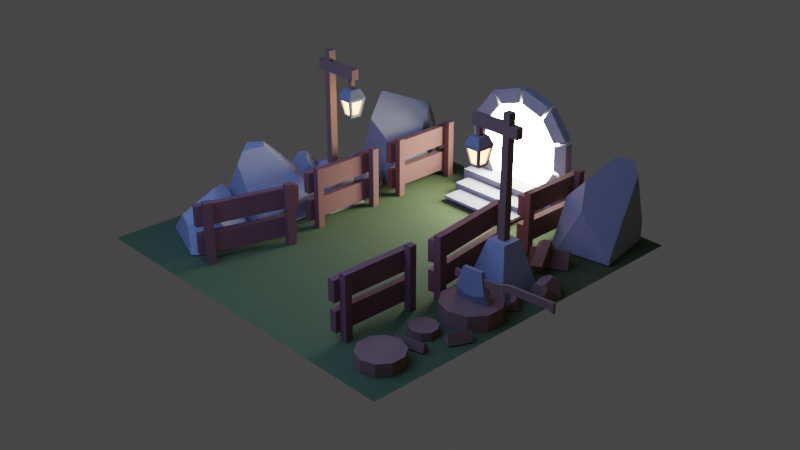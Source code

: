 # Source: carOptimized.blend  (saved by Blender 3.5.10; exported with 4.5.12 LTS)
import bpy
from mathutils import Matrix  # noqa: F401  (used for matrix-valued properties, if any)

bpy.ops.wm.read_factory_settings(use_empty=True)
scene = bpy.context.scene
scene.name = 'Scene'

# ---- collections
col_collection = bpy.data.collections.new('Collection'); scene.collection.children.link(col_collection)
col_fence1 = bpy.data.collections.new('fence1'); scene.collection.children.link(col_fence1)
col_fence_2 = bpy.data.collections.new('fence 2'); scene.collection.children.link(col_fence_2)
col_fence_3 = bpy.data.collections.new('fence 3'); scene.collection.children.link(col_fence_3)
col_fence4 = bpy.data.collections.new('fence4'); scene.collection.children.link(col_fence4)
col_fence5 = bpy.data.collections.new('fence5'); scene.collection.children.link(col_fence5)
col_fence6 = bpy.data.collections.new('fence6'); scene.collection.children.link(col_fence6)
col_axe = bpy.data.collections.new('axe'); scene.collection.children.link(col_axe)
col_floor = bpy.data.collections.new('floor'); scene.collection.children.link(col_floor)
col_polelights = bpy.data.collections.new('poleLights'); scene.collection.children.link(col_polelights)
col_polelights_001 = bpy.data.collections.new('poleLights.001'); scene.collection.children.link(col_polelights_001)
col_rocks = bpy.data.collections.new('rocks'); scene.collection.children.link(col_rocks)
col_portal = bpy.data.collections.new('portal'); scene.collection.children.link(col_portal)
col_choppedwood = bpy.data.collections.new('choppedWood'); scene.collection.children.link(col_choppedwood)

# ---- materials (node trees are filled in below, after node groups)
mat_cutwood = bpy.data.materials.new('cutWood')
mat_wood = bpy.data.materials.new('wood')
mat_metal = bpy.data.materials.new('metal')
mat_grass = bpy.data.materials.new('grass')
mat_rock = bpy.data.materials.new('rock')
mat_lamplight = bpy.data.materials.new('lampLight')
mat_portallight = bpy.data.materials.new('portalLight')

# ---- material node trees
mat_cutwood.use_nodes = True; mat_cutwood.node_tree.nodes.clear()
_N = mat_cutwood.node_tree.nodes; _L = mat_cutwood.node_tree.links
n0 = _N.new('ShaderNodeBsdfPrincipled'); n0.name = 'Principled BSDF'; n0.location = (10, 300)
n0.distribution = 'GGX'
n0.subsurface_method = 'RANDOM_WALK_SKIN'
n0.inputs[0].default_value = (0.233, 0.1205, 0.06997, 1.0)
n0.inputs[2].default_value = 1.0
n0.inputs[3].default_value = 1.45
n0.inputs[27].default_value = (0.0, 0.0, 0.0, 1.0)
n0.inputs[28].default_value = 1.0
n1 = _N.new('ShaderNodeOutputMaterial'); n1.name = 'Material Output'; n1.location = (300, 300)
_L.new(n0.outputs[0], n1.inputs[0])
n1.is_active_output = True
mat_wood.use_nodes = True; mat_wood.node_tree.nodes.clear()
_N = mat_wood.node_tree.nodes; _L = mat_wood.node_tree.links
n0 = _N.new('ShaderNodeBsdfPrincipled'); n0.name = 'Principled BSDF'; n0.location = (10, 300)
n0.distribution = 'GGX'
n0.subsurface_method = 'RANDOM_WALK_SKIN'
n0.inputs[0].default_value = (0.2019, 0.08578, 0.06392, 1.0)
n0.inputs[2].default_value = 1.0
n0.inputs[3].default_value = 1.45
n0.inputs[27].default_value = (0.0, 0.0, 0.0, 1.0)
n0.inputs[28].default_value = 1.0
n1 = _N.new('ShaderNodeOutputMaterial'); n1.name = 'Material Output'; n1.location = (300, 300)
_L.new(n0.outputs[0], n1.inputs[0])
n1.is_active_output = True
mat_metal.use_nodes = True; mat_metal.node_tree.nodes.clear()
_N = mat_metal.node_tree.nodes; _L = mat_metal.node_tree.links
n0 = _N.new('ShaderNodeBsdfPrincipled'); n0.name = 'Principled BSDF'; n0.location = (10, 300)
n0.distribution = 'GGX'
n0.subsurface_method = 'RANDOM_WALK_SKIN'
n0.inputs[0].default_value = (0.2266, 0.2266, 0.2266, 1.0)
n0.inputs[2].default_value = 0.08442
n0.inputs[3].default_value = 1.45
n0.inputs[27].default_value = (0.0, 0.0, 0.0, 1.0)
n0.inputs[28].default_value = 1.0
n1 = _N.new('ShaderNodeOutputMaterial'); n1.name = 'Material Output'; n1.location = (300, 300)
_L.new(n0.outputs[0], n1.inputs[0])
n1.is_active_output = True
mat_grass.use_nodes = True; mat_grass.node_tree.nodes.clear()
_N = mat_grass.node_tree.nodes; _L = mat_grass.node_tree.links
n0 = _N.new('ShaderNodeBsdfPrincipled'); n0.name = 'Principled BSDF'; n0.location = (10, 300)
n0.distribution = 'GGX'
n0.subsurface_method = 'RANDOM_WALK_SKIN'
n0.inputs[0].default_value = (0.06872, 0.0985, 0.0252, 1.0)
n0.inputs[2].default_value = 1.0
n0.inputs[3].default_value = 1.45
n0.inputs[27].default_value = (0.0, 0.0, 0.0, 1.0)
n0.inputs[28].default_value = 1.0
n1 = _N.new('ShaderNodeOutputMaterial'); n1.name = 'Material Output'; n1.location = (300, 300)
_L.new(n0.outputs[0], n1.inputs[0])
n1.is_active_output = True
mat_rock.use_nodes = True; mat_rock.node_tree.nodes.clear()
_N = mat_rock.node_tree.nodes; _L = mat_rock.node_tree.links
n0 = _N.new('ShaderNodeBsdfPrincipled'); n0.name = 'Principled BSDF'; n0.location = (10, 300)
n0.distribution = 'GGX'
n0.subsurface_method = 'RANDOM_WALK_SKIN'
n0.inputs[0].default_value = (0.3032, 0.3032, 0.3032, 1.0)
n0.inputs[2].default_value = 1.0
n0.inputs[3].default_value = 1.45
n0.inputs[27].default_value = (0.0, 0.0, 0.0, 1.0)
n0.inputs[28].default_value = 1.0
n1 = _N.new('ShaderNodeOutputMaterial'); n1.name = 'Material Output'; n1.location = (300, 300)
_L.new(n0.outputs[0], n1.inputs[0])
n1.is_active_output = True
mat_lamplight.use_nodes = True; mat_lamplight.node_tree.nodes.clear()
_N = mat_lamplight.node_tree.nodes; _L = mat_lamplight.node_tree.links
n0 = _N.new('ShaderNodeOutputMaterial'); n0.name = 'Material Output'; n0.location = (300, 300)
n1 = _N.new('ShaderNodeEmission'); n1.name = 'Emission'; n1.location = (10, 300)
n1.inputs[0].default_value = (0.1626, 0.06173, 0.02052, 1.0)
n1.inputs[1].default_value = 80.2
_L.new(n1.outputs[0], n0.inputs[0])
n0.is_active_output = True
mat_portallight.use_nodes = True; mat_portallight.node_tree.nodes.clear()
_N = mat_portallight.node_tree.nodes; _L = mat_portallight.node_tree.links
n0 = _N.new('ShaderNodeOutputMaterial'); n0.name = 'Material Output'; n0.location = (300, 300)
n1 = _N.new('ShaderNodeEmission'); n1.name = 'Emission'; n1.location = (10, 300)
n1.inputs[1].default_value = 41.7
_L.new(n1.outputs[0], n0.inputs[0])
n0.is_active_output = True

# ---- world
world_world = bpy.data.worlds.new('World'); scene.world = world_world
world_world.use_nodes = True; world_world.node_tree.nodes.clear()
_N = world_world.node_tree.nodes; _L = world_world.node_tree.links
n0 = _N.new('ShaderNodeOutputWorld'); n0.name = 'World Output'; n0.location = (300, 300)
n1 = _N.new('ShaderNodeBackground'); n1.name = 'Background'; n1.location = (10, 300)
n1.inputs[0].default_value = (0.05088, 0.05088, 0.05088, 1.0)
_L.new(n1.outputs[0], n0.inputs[0])
n0.is_active_output = True
world_world.color = (0.05088, 0.05088, 0.05088)
world_world.use_sun_shadow = False
world_world.sun_shadow_jitter_overblur = 0.0

# ---- cameras
cam_camera = bpy.data.cameras.new('Camera')
cam_camera.clip_end = 100.0
cam_camera.ortho_scale = 7.314

# ---- lights
light_area = bpy.data.lights.new('Area', 'AREA')
light_area.color = (0.181, 0.3255, 1.0)
light_area.transmission_factor = 0.0
light_area.energy = 237.3
light_area.shadow_maximum_resolution = 0.006
light_area.use_absolute_resolution = True
light_area.size = 1.0
light_area.size_y = 1.0

# ---- meshes
me_cylinder = bpy.data.meshes.new('Cylinder')
me_cylinder.from_pydata([(-6.508, 0.6056, -0.6056), (-6.508, 0.6056, 0.6056), (-6.152, 0.49, -0.6056), (-6.152, 0.49, 0.6056), (-5.932, 0.1872, -0.6056), (-5.932, 0.1872, 0.6056), (-5.932, -0.1872, -0.6056), (-5.932, -0.1872, 0.6056), (-6.152, -0.49, -0.6056), (-6.152, -0.49, 0.6056), (-6.508, -0.6056, -0.6056), (-6.508, -0.6056, 0.6056), (-6.864, -0.49, -0.6056), (-6.864, -0.49, 0.6056), (-7.084, -0.1872, -0.6056), (-7.084, -0.1872, 0.6056), (-7.084, 0.1872, -0.6056), (-7.084, 0.1872, 0.6056), (-6.864, 0.49, -0.6056), (-6.864, 0.49, 0.6056)], [], [(0, 1, 3, 2), (2, 3, 5, 4), (4, 5, 7, 6), (6, 7, 9, 8), (8, 9, 11, 10), (10, 11, 13, 12), (12, 13, 15, 14), (14, 15, 17, 16), (3, 1, 19, 17, 15, 13, 11, 9, 7, 5), (16, 17, 19, 18), (18, 19, 1, 0)])
_uv = me_cylinder.uv_layers.new(name='UVMap')
_uv.uv.foreach_set('vector', [1.0, 0.5, 1.0, 1.0, 0.9, 1.0, 0.9, 0.5, 0.9, 0.5, 0.9, 1.0, 0.8, 1.0, 0.8, 0.5, 0.8, 0.5, 0.8, 1.0, 0.7, 1.0, 0.7, 0.5, 0.7, 0.5, 0.7, 1.0, 0.6, 1.0, 0.6, 0.5, 0.6, 0.5, 0.6, 1.0, 0.5, 1.0, 0.5, 0.5, 0.5, 0.5, 0.5, 1.0, 0.4, 1.0, 0.4, 0.5, 0.4, 0.5, 0.4, 1.0, 0.3, 1.0, 0.3, 0.5, 0.3, 0.5, 0.3, 1.0, 0.2, 1.0, 0.2, 0.5, 0.3911, 0.4442, 0.25, 0.49, 0.1089, 0.4442, 0.02175, 0.3242, 0.02175, 0.1758, 0.1089, 0.05584, 0.25, 0.01, 0.3911, 0.05584, 0.4783, 0.1758, 0.4783, 0.3242, 0.2, 0.5, 0.2, 1.0, 0.1, 1.0, 0.1, 0.5, 0.1, 0.5, 0.1, 1.0, -7.451e-08, 1.0, -7.451e-08, 0.5])
me_cylinder.materials.append(mat_cutwood)
me_cylinder.update()
me_cylinder_001 = bpy.data.meshes.new('Cylinder.001')
me_cylinder_001.from_pydata([(-6.508, 1.0, -1.0), (-6.508, 1.0, 1.0), (-5.92, 0.809, -1.0), (-5.92, 0.809, 1.0), (-5.557, 0.309, -1.0), (-5.557, 0.309, 1.0), (-5.557, -0.309, -1.0), (-5.557, -0.309, 1.0), (-5.92, -0.809, -1.0), (-5.92, -0.809, 1.0), (-6.508, -1.0, -1.0), (-6.508, -1.0, 1.0), (-7.096, -0.809, -1.0), (-7.096, -0.809, 1.0), (-7.459, -0.309, -1.0), (-7.459, -0.309, 1.0), (-7.459, 0.309, -1.0), (-7.459, 0.309, 1.0), (-7.096, 0.809, -1.0), (-7.096, 0.809, 1.0)], [], [(0, 1, 3, 2), (2, 3, 5, 4), (4, 5, 7, 6), (6, 7, 9, 8), (8, 9, 11, 10), (10, 11, 13, 12), (12, 13, 15, 14), (14, 15, 17, 16), (3, 1, 19, 17, 15, 13, 11, 9, 7, 5), (16, 17, 19, 18), (18, 19, 1, 0)])
_uv = me_cylinder_001.uv_layers.new(name='UVMap')
_uv.uv.foreach_set('vector', [1.0, 0.5, 1.0, 1.0, 0.9, 1.0, 0.9, 0.5, 0.9, 0.5, 0.9, 1.0, 0.8, 1.0, 0.8, 0.5, 0.8, 0.5, 0.8, 1.0, 0.7, 1.0, 0.7, 0.5, 0.7, 0.5, 0.7, 1.0, 0.6, 1.0, 0.6, 0.5, 0.6, 0.5, 0.6, 1.0, 0.5, 1.0, 0.5, 0.5, 0.5, 0.5, 0.5, 1.0, 0.4, 1.0, 0.4, 0.5, 0.4, 0.5, 0.4, 1.0, 0.3, 1.0, 0.3, 0.5, 0.3, 0.5, 0.3, 1.0, 0.2, 1.0, 0.2, 0.5, 0.3911, 0.4442, 0.25, 0.49, 0.1089, 0.4442, 0.02175, 0.3242, 0.02175, 0.1758, 0.1089, 0.05584, 0.25, 0.01, 0.3911, 0.05584, 0.4783, 0.1758, 0.4783, 0.3242, 0.2, 0.5, 0.2, 1.0, 0.1, 1.0, 0.1, 0.5, 0.1, 0.5, 0.1, 1.0, -7.451e-08, 1.0, -7.451e-08, 0.5])
me_cylinder_001.materials.append(mat_cutwood)
me_cylinder_001.update()
me_cylinder_005 = bpy.data.meshes.new('Cylinder.005')
me_cylinder_005.from_pydata([(-6.508, 1.321, -1.111), (-6.508, 1.321, 1.531), (-5.731, 1.069, -1.111), (-5.731, 1.069, 1.531), (-5.251, 0.4083, -1.111), (-5.251, 0.4083, 1.531), (-5.251, -0.4083, -1.111), (-5.251, -0.4083, 1.531), (-5.731, -1.069, -1.111), (-5.731, -1.069, 1.531), (-6.508, -1.321, -1.111), (-6.508, -1.321, 1.531), (-7.284, -1.069, -1.111), (-7.284, -1.069, 1.531), (-7.764, -0.4083, -1.111), (-7.764, -0.4083, 1.531), (-7.764, 0.4083, -1.111), (-7.764, 0.4083, 1.531), (-7.284, 1.069, -1.111), (-7.284, 1.069, 1.531)], [], [(0, 1, 3, 2), (2, 3, 5, 4), (4, 5, 7, 6), (6, 7, 9, 8), (8, 9, 11, 10), (10, 11, 13, 12), (12, 13, 15, 14), (14, 15, 17, 16), (3, 1, 19, 17, 15, 13, 11, 9, 7, 5), (16, 17, 19, 18), (18, 19, 1, 0)])
_uv = me_cylinder_005.uv_layers.new(name='UVMap')
_uv.uv.foreach_set('vector', [1.0, 0.5, 1.0, 1.0, 0.9, 1.0, 0.9, 0.5, 0.9, 0.5, 0.9, 1.0, 0.8, 1.0, 0.8, 0.5, 0.8, 0.5, 0.8, 1.0, 0.7, 1.0, 0.7, 0.5, 0.7, 0.5, 0.7, 1.0, 0.6, 1.0, 0.6, 0.5, 0.6, 0.5, 0.6, 1.0, 0.5, 1.0, 0.5, 0.5, 0.5, 0.5, 0.5, 1.0, 0.4, 1.0, 0.4, 0.5, 0.4, 0.5, 0.4, 1.0, 0.3, 1.0, 0.3, 0.5, 0.3, 0.5, 0.3, 1.0, 0.2, 1.0, 0.2, 0.5, 0.3911, 0.4442, 0.25, 0.49, 0.1089, 0.4442, 0.02175, 0.3242, 0.02175, 0.1758, 0.1089, 0.05584, 0.25, 0.01, 0.3911, 0.05584, 0.4783, 0.1758, 0.4783, 0.3242, 0.2, 0.5, 0.2, 1.0, 0.1, 1.0, 0.1, 0.5, 0.1, 0.5, 0.1, 1.0, -7.451e-08, 1.0, -7.451e-08, 0.5])
me_cylinder_005.materials.append(mat_cutwood)
me_cylinder_005.update()
me_cube_001 = bpy.data.meshes.new('Cube.001')
me_cube_001.from_pydata([(-0.07499, -0.07499, -0.8564), (-0.07499, -0.07499, 0.8564), (-0.07499, 0.07499, -0.8564), (-0.07499, 0.07499, 0.8564), (0.07499, -0.07499, -0.8564), (0.07499, -0.07499, 0.8564), (0.07499, 0.07499, -0.8564), (0.07499, 0.07499, 0.8564), (-0.07499, 1.449, -0.8564), (-0.07499, 1.449, 0.8564), (-0.07499, 1.599, -0.8564), (-0.07499, 1.599, 0.8564), (0.07499, 1.449, -0.8564), (0.07499, 1.449, 0.8564), (0.07499, 1.599, -0.8564), (0.07499, 1.599, 0.8564), (-0.2376, 1.659, -0.6567), (-0.2376, 1.659, -0.08594), (-0.2376, -0.1632, -0.6567), (-0.2376, -0.1632, -0.08594), (-0.08765, 1.659, -0.6567), (-0.08765, 1.659, -0.08594), (-0.08765, -0.1632, -0.6567), (-0.08765, -0.1632, -0.08594), (-0.2376, 1.73, 0.1374), (-0.2376, 1.73, 0.7082), (-0.2376, -0.1896, 0.1374), (-0.2376, -0.1896, 0.7082), (-0.08765, 1.73, 0.1374), (-0.08765, 1.73, 0.7082), (-0.08765, -0.1896, 0.1374), (-0.08765, -0.1896, 0.7082)], [], [(0, 1, 3, 2), (2, 3, 7, 6), (6, 7, 5, 4), (4, 5, 1, 0), (7, 3, 1, 5), (8, 9, 11, 10), (10, 11, 15, 14), (14, 15, 13, 12), (12, 13, 9, 8), (15, 11, 9, 13), (16, 17, 19, 18), (18, 19, 23, 22), (22, 23, 21, 20), (20, 21, 17, 16), (18, 22, 20, 16), (23, 19, 17, 21), (24, 25, 27, 26), (26, 27, 31, 30), (30, 31, 29, 28), (28, 29, 25, 24), (26, 30, 28, 24), (31, 27, 25, 29)])
_uv = me_cube_001.uv_layers.new(name='UVMap')
_uv.uv.foreach_set('vector', [0.375, 0.0, 0.625, 0.0, 0.625, 0.25, 0.375, 0.25, 0.375, 0.25, 0.625, 0.25, 0.625, 0.5, 0.375, 0.5, 0.375, 0.5, 0.625, 0.5, 0.625, 0.75, 0.375, 0.75, 0.375, 0.75, 0.625, 0.75, 0.625, 1.0, 0.375, 1.0, 0.625, 0.5, 0.875, 0.5, 0.875, 0.75, 0.625, 0.75, 0.375, 0.0, 0.625, 0.0, 0.625, 0.25, 0.375, 0.25, 0.375, 0.25, 0.625, 0.25, 0.625, 0.5, 0.375, 0.5, 0.375, 0.5, 0.625, 0.5, 0.625, 0.75, 0.375, 0.75, 0.375, 0.75, 0.625, 0.75, 0.625, 1.0, 0.375, 1.0, 0.625, 0.5, 0.875, 0.5, 0.875, 0.75, 0.625, 0.75, 0.375, 0.0, 0.625, 0.0, 0.625, 0.25, 0.375, 0.25, 0.375, 0.25, 0.625, 0.25, 0.625, 0.5, 0.375, 0.5, 0.375, 0.5, 0.625, 0.5, 0.625, 0.75, 0.375, 0.75, 0.375, 0.75, 0.625, 0.75, 0.625, 1.0, 0.375, 1.0, 0.125, 0.5, 0.375, 0.5, 0.375, 0.75, 0.125, 0.75, 0.625, 0.5, 0.875, 0.5, 0.875, 0.75, 0.625, 0.75, 0.375, 0.0, 0.625, 0.0, 0.625, 0.25, 0.375, 0.25, 0.375, 0.25, 0.625, 0.25, 0.625, 0.5, 0.375, 0.5, 0.375, 0.5, 0.625, 0.5, 0.625, 0.75, 0.375, 0.75, 0.375, 0.75, 0.625, 0.75, 0.625, 1.0, 0.375, 1.0, 0.125, 0.5, 0.375, 0.5, 0.375, 0.75, 0.125, 0.75, 0.625, 0.5, 0.875, 0.5, 0.875, 0.75, 0.625, 0.75])
me_cube_001.materials.append(mat_wood)
me_cube_001.update()
me_cube_020 = bpy.data.meshes.new('Cube.020')
me_cube_020.from_pydata([(-0.07499, -0.07499, -0.8564), (-0.07499, -0.07499, 0.8564), (-0.07499, 0.07499, -0.8564), (-0.07499, 0.07499, 0.8564), (0.07499, -0.07499, -0.8564), (0.07499, -0.07499, 0.8564), (0.07499, 0.07499, -0.8564), (0.07499, 0.07499, 0.8564), (0.08765, 0.06604, -3.838), (0.08765, 0.06604, 1.301), (0.08765, 0.05432, -3.838), (0.08765, 0.05432, 1.301), (0.2376, 0.06604, -3.838), (0.2376, 0.06604, 1.301), (0.2376, 0.05432, -3.838), (0.2376, 0.05432, 1.301), (0.08765, -0.05307, -3.838), (0.08765, -0.05307, 1.301), (0.08765, -0.06479, -3.838), (0.08765, -0.06479, 1.301), (0.2376, -0.05307, -3.838), (0.2376, -0.05307, 1.301), (0.2376, -0.06479, -3.838), (0.2376, -0.06479, 1.301), (-0.07499, -0.06943, -3.239), (-0.07499, -0.06943, -1.526), (-0.07499, 0.07293, -3.239), (-0.07499, 0.07293, -1.526), (0.07499, -0.06943, -3.239), (0.07499, -0.06943, -1.526), (0.07499, 0.07293, -3.239), (0.07499, 0.07293, -1.526)], [], [(0, 1, 3, 2), (2, 3, 7, 6), (6, 7, 5, 4), (4, 5, 1, 0), (2, 6, 4, 0), (7, 3, 1, 5), (8, 9, 11, 10), (10, 11, 15, 14), (14, 15, 13, 12), (12, 13, 9, 8), (15, 11, 9, 13), (16, 17, 19, 18), (18, 19, 23, 22), (22, 23, 21, 20), (20, 21, 17, 16), (23, 19, 17, 21), (24, 25, 27, 26), (26, 27, 31, 30), (30, 31, 29, 28), (28, 29, 25, 24), (26, 30, 28, 24), (31, 27, 25, 29)])
_uv = me_cube_020.uv_layers.new(name='UVMap')
_uv.uv.foreach_set('vector', [0.375, 0.0, 0.625, 0.0, 0.625, 0.25, 0.375, 0.25, 0.375, 0.25, 0.625, 0.25, 0.625, 0.5, 0.375, 0.5, 0.375, 0.5, 0.625, 0.5, 0.625, 0.75, 0.375, 0.75, 0.375, 0.75, 0.625, 0.75, 0.625, 1.0, 0.375, 1.0, 0.125, 0.5, 0.375, 0.5, 0.375, 0.75, 0.125, 0.75, 0.625, 0.5, 0.875, 0.5, 0.875, 0.75, 0.625, 0.75, 0.375, 0.0, 0.625, 0.0, 0.625, 0.25, 0.375, 0.25, 0.375, 0.25, 0.625, 0.25, 0.625, 0.5, 0.375, 0.5, 0.375, 0.5, 0.625, 0.5, 0.625, 0.75, 0.375, 0.75, 0.375, 0.75, 0.625, 0.75, 0.625, 1.0, 0.375, 1.0, 0.625, 0.5, 0.875, 0.5, 0.875, 0.75, 0.625, 0.75, 0.375, 0.0, 0.625, 0.0, 0.625, 0.25, 0.375, 0.25, 0.375, 0.25, 0.625, 0.25, 0.625, 0.5, 0.375, 0.5, 0.375, 0.5, 0.625, 0.5, 0.625, 0.75, 0.375, 0.75, 0.375, 0.75, 0.625, 0.75, 0.625, 1.0, 0.375, 1.0, 0.625, 0.5, 0.875, 0.5, 0.875, 0.75, 0.625, 0.75, 0.375, 0.0, 0.625, 0.0, 0.625, 0.25, 0.375, 0.25, 0.375, 0.25, 0.625, 0.25, 0.625, 0.5, 0.375, 0.5, 0.375, 0.5, 0.625, 0.5, 0.625, 0.75, 0.375, 0.75, 0.375, 0.75, 0.625, 0.75, 0.625, 1.0, 0.375, 1.0, 0.125, 0.5, 0.375, 0.5, 0.375, 0.75, 0.125, 0.75, 0.625, 0.5, 0.875, 0.5, 0.875, 0.75, 0.625, 0.75])
me_cube_020.materials.append(mat_wood)
me_cube_020.update()
me_cube_005 = bpy.data.meshes.new('Cube.005')
me_cube_005.from_pydata([(-0.07499, -0.07499, -0.8564), (-0.07499, -0.07499, 0.8564), (-0.07499, 0.07499, -0.8564), (-0.07499, 0.07499, 0.8564), (0.07499, -0.07499, -0.8564), (0.07499, -0.07499, 0.8564), (0.07499, 0.07499, -0.8564), (0.07499, 0.07499, 0.8564), (-0.01454, 1.449, -0.8579), (-0.01454, 1.449, 0.8549), (-0.01454, 1.599, -0.8579), (-0.01454, 1.599, 0.8549), (0.1354, 1.449, -0.8579), (0.1354, 1.449, 0.8549), (0.1354, 1.599, -0.8579), (0.1354, 1.599, 0.8549), (-0.2061, 1.648, -0.6575), (-0.2061, 1.648, -0.0867), (-0.2061, -0.0761, -0.6575), (-0.2061, -0.0761, -0.0867), (-0.0561, 1.648, -0.6575), (-0.0561, 1.648, -0.0867), (-0.0561, -0.0761, -0.6575), (-0.0561, -0.0761, -0.0867), (-0.2061, 1.648, 0.1366), (-0.2061, 1.648, 0.7074), (-0.2061, -0.07648, 0.1366), (-0.2061, -0.07648, 0.7074), (-0.05617, 1.648, 0.1366), (-0.05617, 1.648, 0.7074), (-0.05617, -0.07648, 0.1366), (-0.05617, -0.07648, 0.7074)], [], [(0, 1, 3, 2), (2, 3, 7, 6), (6, 7, 5, 4), (4, 5, 1, 0), (7, 3, 1, 5), (8, 9, 11, 10), (10, 11, 15, 14), (14, 15, 13, 12), (12, 13, 9, 8), (15, 11, 9, 13), (16, 17, 19, 18), (18, 19, 23, 22), (22, 23, 21, 20), (20, 21, 17, 16), (18, 22, 20, 16), (23, 19, 17, 21), (24, 25, 27, 26), (26, 27, 31, 30), (30, 31, 29, 28), (28, 29, 25, 24), (26, 30, 28, 24), (31, 27, 25, 29)])
_uv = me_cube_005.uv_layers.new(name='UVMap')
_uv.uv.foreach_set('vector', [0.375, 0.0, 0.625, 0.0, 0.625, 0.25, 0.375, 0.25, 0.375, 0.25, 0.625, 0.25, 0.625, 0.5, 0.375, 0.5, 0.375, 0.5, 0.625, 0.5, 0.625, 0.75, 0.375, 0.75, 0.375, 0.75, 0.625, 0.75, 0.625, 1.0, 0.375, 1.0, 0.625, 0.5, 0.875, 0.5, 0.875, 0.75, 0.625, 0.75, 0.375, 0.0, 0.625, 0.0, 0.625, 0.25, 0.375, 0.25, 0.375, 0.25, 0.625, 0.25, 0.625, 0.5, 0.375, 0.5, 0.375, 0.5, 0.625, 0.5, 0.625, 0.75, 0.375, 0.75, 0.375, 0.75, 0.625, 0.75, 0.625, 1.0, 0.375, 1.0, 0.625, 0.5, 0.875, 0.5, 0.875, 0.75, 0.625, 0.75, 0.375, 0.0, 0.625, 0.0, 0.625, 0.25, 0.375, 0.25, 0.375, 0.25, 0.625, 0.25, 0.625, 0.5, 0.375, 0.5, 0.375, 0.5, 0.625, 0.5, 0.625, 0.75, 0.375, 0.75, 0.375, 0.75, 0.625, 0.75, 0.625, 1.0, 0.375, 1.0, 0.125, 0.5, 0.375, 0.5, 0.375, 0.75, 0.125, 0.75, 0.625, 0.5, 0.875, 0.5, 0.875, 0.75, 0.625, 0.75, 0.375, 0.0, 0.625, 0.0, 0.625, 0.25, 0.375, 0.25, 0.375, 0.25, 0.625, 0.25, 0.625, 0.5, 0.375, 0.5, 0.375, 0.5, 0.625, 0.5, 0.625, 0.75, 0.375, 0.75, 0.375, 0.75, 0.625, 0.75, 0.625, 1.0, 0.375, 1.0, 0.125, 0.5, 0.375, 0.5, 0.375, 0.75, 0.125, 0.75, 0.625, 0.5, 0.875, 0.5, 0.875, 0.75, 0.625, 0.75])
me_cube_005.materials.append(mat_wood)
me_cube_005.update()
me_cube_016 = bpy.data.meshes.new('Cube.016')
me_cube_016.from_pydata([(-0.07499, -0.07499, -0.8564), (-0.07499, -0.07499, 0.8564), (-0.07499, 0.07499, -0.8564), (-0.07499, 0.07499, 0.8564), (0.07499, -0.07499, -0.8564), (0.07499, -0.07499, 0.8564), (0.07499, 0.07499, -0.8564), (0.07499, 0.07499, 0.8564), (0.1137, 0.0664, -3.838), (0.1137, 0.0664, 1.301), (0.1137, 0.05468, -3.838), (0.1137, 0.05468, 1.301), (0.2637, 0.0664, -3.838), (0.2637, 0.0664, 1.301), (0.2637, 0.05468, -3.838), (0.2637, 0.05468, 1.301), (0.06195, -0.05265, -3.838), (0.06195, -0.05265, 1.301), (0.06195, -0.06437, -3.838), (0.06195, -0.06437, 1.301), (0.2119, -0.05265, -3.838), (0.2119, -0.05265, 1.301), (0.2119, -0.06437, -3.838), (0.2119, -0.06437, 1.301), (-0.07423, -0.06943, -3.239), (-0.07423, -0.06943, -1.526), (-0.07423, 0.07293, -3.239), (-0.07423, 0.07293, -1.526), (0.07575, -0.06943, -3.239), (0.07575, -0.06943, -1.526), (0.07575, 0.07293, -3.239), (0.07575, 0.07293, -1.526)], [], [(0, 1, 3, 2), (2, 3, 7, 6), (6, 7, 5, 4), (4, 5, 1, 0), (2, 6, 4, 0), (7, 3, 1, 5), (8, 9, 11, 10), (10, 11, 15, 14), (14, 15, 13, 12), (12, 13, 9, 8), (15, 11, 9, 13), (16, 17, 19, 18), (18, 19, 23, 22), (22, 23, 21, 20), (20, 21, 17, 16), (23, 19, 17, 21), (24, 25, 27, 26), (26, 27, 31, 30), (30, 31, 29, 28), (28, 29, 25, 24), (26, 30, 28, 24), (31, 27, 25, 29)])
_uv = me_cube_016.uv_layers.new(name='UVMap')
_uv.uv.foreach_set('vector', [0.375, 0.0, 0.625, 0.0, 0.625, 0.25, 0.375, 0.25, 0.375, 0.25, 0.625, 0.25, 0.625, 0.5, 0.375, 0.5, 0.375, 0.5, 0.625, 0.5, 0.625, 0.75, 0.375, 0.75, 0.375, 0.75, 0.625, 0.75, 0.625, 1.0, 0.375, 1.0, 0.125, 0.5, 0.375, 0.5, 0.375, 0.75, 0.125, 0.75, 0.625, 0.5, 0.875, 0.5, 0.875, 0.75, 0.625, 0.75, 0.375, 0.0, 0.625, 0.0, 0.625, 0.25, 0.375, 0.25, 0.375, 0.25, 0.625, 0.25, 0.625, 0.5, 0.375, 0.5, 0.375, 0.5, 0.625, 0.5, 0.625, 0.75, 0.375, 0.75, 0.375, 0.75, 0.625, 0.75, 0.625, 1.0, 0.375, 1.0, 0.625, 0.5, 0.875, 0.5, 0.875, 0.75, 0.625, 0.75, 0.375, 0.0, 0.625, 0.0, 0.625, 0.25, 0.375, 0.25, 0.375, 0.25, 0.625, 0.25, 0.625, 0.5, 0.375, 0.5, 0.375, 0.5, 0.625, 0.5, 0.625, 0.75, 0.375, 0.75, 0.375, 0.75, 0.625, 0.75, 0.625, 1.0, 0.375, 1.0, 0.625, 0.5, 0.875, 0.5, 0.875, 0.75, 0.625, 0.75, 0.375, 0.0, 0.625, 0.0, 0.625, 0.25, 0.375, 0.25, 0.375, 0.25, 0.625, 0.25, 0.625, 0.5, 0.375, 0.5, 0.375, 0.5, 0.625, 0.5, 0.625, 0.75, 0.375, 0.75, 0.375, 0.75, 0.625, 0.75, 0.625, 1.0, 0.375, 1.0, 0.125, 0.5, 0.375, 0.5, 0.375, 0.75, 0.125, 0.75, 0.625, 0.5, 0.875, 0.5, 0.875, 0.75, 0.625, 0.75])
me_cube_016.materials.append(mat_wood)
me_cube_016.update()
me_cube_022 = bpy.data.meshes.new('Cube.022')
me_cube_022.from_pydata([(-0.07499, -0.07499, -0.8564), (-0.07499, -0.07499, 0.8564), (-0.07499, 0.07499, -0.8564), (-0.07499, 0.07499, 0.8564), (0.07499, -0.07499, -0.8564), (0.07499, -0.07499, 0.8564), (0.07499, 0.07499, -0.8564), (0.07499, 0.07499, 0.8564), (-0.07499, -1.599, -0.8564), (-0.07499, -1.599, 0.8564), (-0.07499, -1.449, -0.8564), (-0.07499, -1.449, 0.8564), (0.07499, -1.599, -0.8564), (0.07499, -1.599, 0.8564), (0.07499, -1.449, -0.8564), (0.07499, -1.449, 0.8564), (-0.2376, 0.1345, -0.6567), (-0.2376, 0.1345, -0.08594), (-0.2376, -1.688, -0.6567), (-0.2376, -1.688, -0.08594), (-0.08765, 0.1345, -0.6567), (-0.08765, 0.1345, -0.08594), (-0.08765, -1.688, -0.6567), (-0.08765, -1.688, -0.08594), (-0.2376, 0.2056, 0.1374), (-0.2376, 0.2056, 0.7082), (-0.2376, -1.714, 0.1374), (-0.2376, -1.714, 0.7082), (-0.08765, 0.2056, 0.1374), (-0.08765, 0.2056, 0.7082), (-0.08765, -1.714, 0.1374), (-0.08765, -1.714, 0.7082)], [], [(0, 1, 3, 2), (2, 3, 7, 6), (6, 7, 5, 4), (4, 5, 1, 0), (7, 3, 1, 5), (8, 9, 11, 10), (10, 11, 15, 14), (14, 15, 13, 12), (12, 13, 9, 8), (15, 11, 9, 13), (16, 17, 19, 18), (18, 19, 23, 22), (22, 23, 21, 20), (20, 21, 17, 16), (18, 22, 20, 16), (23, 19, 17, 21), (24, 25, 27, 26), (26, 27, 31, 30), (30, 31, 29, 28), (28, 29, 25, 24), (26, 30, 28, 24), (31, 27, 25, 29)])
_uv = me_cube_022.uv_layers.new(name='UVMap')
_uv.uv.foreach_set('vector', [0.375, 0.0, 0.625, 0.0, 0.625, 0.25, 0.375, 0.25, 0.375, 0.25, 0.625, 0.25, 0.625, 0.5, 0.375, 0.5, 0.375, 0.5, 0.625, 0.5, 0.625, 0.75, 0.375, 0.75, 0.375, 0.75, 0.625, 0.75, 0.625, 1.0, 0.375, 1.0, 0.625, 0.5, 0.875, 0.5, 0.875, 0.75, 0.625, 0.75, 0.375, 0.0, 0.625, 0.0, 0.625, 0.25, 0.375, 0.25, 0.375, 0.25, 0.625, 0.25, 0.625, 0.5, 0.375, 0.5, 0.375, 0.5, 0.625, 0.5, 0.625, 0.75, 0.375, 0.75, 0.375, 0.75, 0.625, 0.75, 0.625, 1.0, 0.375, 1.0, 0.625, 0.5, 0.875, 0.5, 0.875, 0.75, 0.625, 0.75, 0.375, 0.0, 0.625, 0.0, 0.625, 0.25, 0.375, 0.25, 0.375, 0.25, 0.625, 0.25, 0.625, 0.5, 0.375, 0.5, 0.375, 0.5, 0.625, 0.5, 0.625, 0.75, 0.375, 0.75, 0.375, 0.75, 0.625, 0.75, 0.625, 1.0, 0.375, 1.0, 0.125, 0.5, 0.375, 0.5, 0.375, 0.75, 0.125, 0.75, 0.625, 0.5, 0.875, 0.5, 0.875, 0.75, 0.625, 0.75, 0.375, 0.0, 0.625, 0.0, 0.625, 0.25, 0.375, 0.25, 0.375, 0.25, 0.625, 0.25, 0.625, 0.5, 0.375, 0.5, 0.375, 0.5, 0.625, 0.5, 0.625, 0.75, 0.375, 0.75, 0.375, 0.75, 0.625, 0.75, 0.625, 1.0, 0.375, 1.0, 0.125, 0.5, 0.375, 0.5, 0.375, 0.75, 0.125, 0.75, 0.625, 0.5, 0.875, 0.5, 0.875, 0.75, 0.625, 0.75])
me_cube_022.materials.append(mat_wood)
me_cube_022.update()
me_cube_012 = bpy.data.meshes.new('Cube.012')
me_cube_012.from_pydata([(-0.07499, -0.07499, -0.8564), (-0.07499, -0.07499, 0.8564), (-0.07499, 0.07499, -0.8564), (-0.07499, 0.07499, 0.8564), (0.07499, -0.07499, -0.8564), (0.07499, -0.07499, 0.8564), (0.07499, 0.07499, -0.8564), (0.07499, 0.07499, 0.8564), (0.08765, 0.07535, -3.838), (0.08765, 0.07535, 1.301), (0.08765, 0.06231, -3.838), (0.08765, 0.06231, 1.301), (0.2376, 0.07535, -3.838), (0.2376, 0.07535, 1.301), (0.2376, 0.06231, -3.838), (0.2376, 0.06231, 1.301), (0.08765, -0.05722, -3.838), (0.08765, -0.05722, 1.301), (0.08765, -0.07027, -3.838), (0.08765, -0.07027, 1.301), (0.2376, -0.05722, -3.838), (0.2376, -0.05722, 1.301), (0.2376, -0.07027, -3.838), (0.2376, -0.07027, 1.301), (-0.07499, -0.07499, -3.239), (-0.07499, -0.07499, -1.526), (-0.07499, 0.07499, -3.239), (-0.07499, 0.07499, -1.526), (0.07499, -0.07499, -3.239), (0.07499, -0.07499, -1.526), (0.07499, 0.07499, -3.239), (0.07499, 0.07499, -1.526)], [], [(0, 1, 3, 2), (2, 3, 7, 6), (6, 7, 5, 4), (4, 5, 1, 0), (2, 6, 4, 0), (7, 3, 1, 5), (8, 9, 11, 10), (10, 11, 15, 14), (14, 15, 13, 12), (12, 13, 9, 8), (15, 11, 9, 13), (16, 17, 19, 18), (18, 19, 23, 22), (22, 23, 21, 20), (20, 21, 17, 16), (23, 19, 17, 21), (24, 25, 27, 26), (26, 27, 31, 30), (30, 31, 29, 28), (28, 29, 25, 24), (26, 30, 28, 24), (31, 27, 25, 29)])
_uv = me_cube_012.uv_layers.new(name='UVMap')
_uv.uv.foreach_set('vector', [0.375, 0.0, 0.625, 0.0, 0.625, 0.25, 0.375, 0.25, 0.375, 0.25, 0.625, 0.25, 0.625, 0.5, 0.375, 0.5, 0.375, 0.5, 0.625, 0.5, 0.625, 0.75, 0.375, 0.75, 0.375, 0.75, 0.625, 0.75, 0.625, 1.0, 0.375, 1.0, 0.125, 0.5, 0.375, 0.5, 0.375, 0.75, 0.125, 0.75, 0.625, 0.5, 0.875, 0.5, 0.875, 0.75, 0.625, 0.75, 0.375, 0.0, 0.625, 0.0, 0.625, 0.25, 0.375, 0.25, 0.375, 0.25, 0.625, 0.25, 0.625, 0.5, 0.375, 0.5, 0.375, 0.5, 0.625, 0.5, 0.625, 0.75, 0.375, 0.75, 0.375, 0.75, 0.625, 0.75, 0.625, 1.0, 0.375, 1.0, 0.625, 0.5, 0.875, 0.5, 0.875, 0.75, 0.625, 0.75, 0.375, 0.0, 0.625, 0.0, 0.625, 0.25, 0.375, 0.25, 0.375, 0.25, 0.625, 0.25, 0.625, 0.5, 0.375, 0.5, 0.375, 0.5, 0.625, 0.5, 0.625, 0.75, 0.375, 0.75, 0.375, 0.75, 0.625, 0.75, 0.625, 1.0, 0.375, 1.0, 0.625, 0.5, 0.875, 0.5, 0.875, 0.75, 0.625, 0.75, 0.375, 0.0, 0.625, 0.0, 0.625, 0.25, 0.375, 0.25, 0.375, 0.25, 0.625, 0.25, 0.625, 0.5, 0.375, 0.5, 0.375, 0.5, 0.625, 0.5, 0.625, 0.75, 0.375, 0.75, 0.375, 0.75, 0.625, 0.75, 0.625, 1.0, 0.375, 1.0, 0.125, 0.5, 0.375, 0.5, 0.375, 0.75, 0.125, 0.75, 0.625, 0.5, 0.875, 0.5, 0.875, 0.75, 0.625, 0.75])
me_cube_012.materials.append(mat_wood)
me_cube_012.update()
me_cube_025 = bpy.data.meshes.new('Cube.025')
me_cube_025.from_pydata([(-1.226, -0.8373, -0.03532), (-0.5493, -0.5493, 1.0), (-1.226, 0.8373, -0.03532), (-0.5493, 0.5493, 1.0), (1.226, -0.8373, -0.03532), (0.5493, -0.5493, 1.0), (1.226, 0.8373, -0.03532), (0.5493, 0.5493, 1.0), (-1.226, 0.2791, -0.278), (-1.226, -0.2791, -0.278), (-0.5493, -0.1831, 1.0), (-0.5493, 0.1831, 1.0), (1.226, -0.2791, -0.278), (1.226, 0.2791, -0.278), (0.5493, 0.1831, 1.0), (0.5493, -0.1831, 1.0), (0.0, 1.0, -0.6203), (0.0, 0.5493, 1.0), (0.0, -1.0, -0.6203), (0.0, -0.5493, 1.0), (0.0, 0.1831, 1.0), (0.0, -0.1831, 1.0), (0.0, 0.3333, -1.0), (0.0, -0.3333, -1.0)], [], [(8, 11, 3, 2), (16, 17, 7, 6), (12, 15, 5, 4), (18, 19, 1, 0), (23, 12, 4, 18), (21, 10, 1, 19), (17, 3, 11, 20), (20, 11, 10, 21), (16, 6, 13, 22), (22, 13, 12, 23), (6, 7, 14, 13), (13, 14, 15, 12), (0, 1, 10, 9), (9, 10, 11, 8), (8, 22, 23, 9), (2, 16, 22, 8), (14, 20, 21, 15), (7, 17, 20, 14), (15, 21, 19, 5), (9, 23, 18, 0), (4, 5, 19, 18), (2, 3, 17, 16)])
_uv = me_cube_025.uv_layers.new(name='UVMap')
_uv.uv.foreach_set('vector', [0.4653, 0.1667, 0.625, 0.1667, 0.625, 0.25, 0.4653, 0.25, 0.375, 0.375, 0.625, 0.375, 0.625, 0.5, 0.4653, 0.5, 0.4653, 0.6667, 0.625, 0.6667, 0.625, 0.75, 0.4653, 0.75, 0.375, 0.875, 0.625, 0.875, 0.625, 1.0, 0.4653, 1.0, 0.25, 0.6667, 0.4653, 0.6667, 0.4653, 0.75, 0.25, 0.75, 0.75, 0.6667, 0.875, 0.6667, 0.875, 0.75, 0.75, 0.75, 0.75, 0.5, 0.875, 0.5, 0.875, 0.5833, 0.75, 0.5833, 0.75, 0.5833, 0.875, 0.5833, 0.875, 0.6667, 0.75, 0.6667, 0.25, 0.5, 0.4653, 0.5, 0.4653, 0.5833, 0.25, 0.5833, 0.25, 0.5833, 0.4653, 0.5833, 0.4653, 0.6667, 0.25, 0.6667, 0.4653, 0.5, 0.625, 0.5, 0.625, 0.5833, 0.4653, 0.5833, 0.4653, 0.5833, 0.625, 0.5833, 0.625, 0.6667, 0.4653, 0.6667, 0.4653, 0.0, 0.625, 0.0, 0.625, 0.08333, 0.4653, 0.08333, 0.4653, 0.08333, 0.625, 0.08333, 0.625, 0.1667, 0.4653, 0.1667, 0.1453, 0.5699, 0.25, 0.5833, 0.25, 0.6667, 0.1453, 0.6801, 0.1453, 0.4839, 0.25, 0.5, 0.25, 0.5833, 0.1453, 0.5699, 0.625, 0.5833, 0.75, 0.5833, 0.75, 0.6667, 0.625, 0.6667, 0.625, 0.5, 0.75, 0.5, 0.75, 0.5833, 0.625, 0.5833, 0.625, 0.6667, 0.75, 0.6667, 0.75, 0.75, 0.625, 0.75, 0.1453, 0.6801, 0.25, 0.6667, 0.25, 0.75, 0.1453, 0.7661, 0.4653, 0.75, 0.625, 0.75, 0.625, 0.875, 0.375, 0.875, 0.4653, 0.25, 0.625, 0.25, 0.625, 0.375, 0.375, 0.375])
me_cube_025.materials.append(mat_metal)
me_cube_025.update()
me_cube_026 = bpy.data.meshes.new('Cube.026')
me_cube_026.from_pydata([(-0.7598, -1.231, -0.0741), (-0.7598, -1.231, 1.926), (-1.0, 1.0, -1.0), (-1.0, 1.0, 1.0), (1.24, -1.231, -0.0741), (1.24, -1.231, 1.926), (1.0, 1.0, -1.0), (1.0, 1.0, 1.0), (-1.0, -0.7628, -1.0), (-1.0, -0.7628, 1.0), (1.0, -0.7628, -1.0), (1.0, -0.7628, 1.0), (-0.7598, -2.829, -0.0741), (-0.7598, -2.829, 1.926), (1.24, -2.829, 1.926), (1.24, -2.829, -0.0741), (-0.91, -3.055, -0.8326), (-0.7268, -3.052, 1.969), (1.273, -3.052, 1.969), (1.09, -3.055, -0.8326)], [], [(8, 9, 3, 2), (2, 3, 7, 6), (10, 11, 5, 4), (0, 4, 15, 12), (8, 10, 4, 0), (11, 9, 1, 5), (7, 3, 9, 11), (2, 6, 10, 8), (6, 7, 11, 10), (0, 1, 9, 8), (15, 14, 18, 19), (5, 1, 13, 14), (4, 5, 14, 15), (1, 0, 12, 13), (19, 18, 17, 16), (12, 15, 19, 16), (13, 12, 16, 17), (14, 13, 17, 18)])
_uv = me_cube_026.uv_layers.new(name='UVMap')
_uv.uv.foreach_set('vector', [0.375, 0.02965, 0.625, 0.02965, 0.625, 0.25, 0.375, 0.25, 0.375, 0.25, 0.625, 0.25, 0.625, 0.5, 0.375, 0.5, 0.375, 0.7203, 0.625, 0.7203, 0.625, 0.75, 0.375, 0.75, 0.125, 0.75, 0.375, 0.75, 0.375, 0.75, 0.125, 0.75, 0.125, 0.7203, 0.375, 0.7203, 0.375, 0.75, 0.125, 0.75, 0.625, 0.7203, 0.875, 0.7203, 0.875, 0.75, 0.625, 0.75, 0.625, 0.5, 0.875, 0.5, 0.875, 0.7203, 0.625, 0.7203, 0.125, 0.5, 0.375, 0.5, 0.375, 0.7203, 0.125, 0.7203, 0.375, 0.5, 0.625, 0.5, 0.625, 0.7203, 0.375, 0.7203, 0.375, 0.0, 0.625, 0.0, 0.625, 0.02965, 0.375, 0.02965, 0.375, 0.75, 0.625, 0.75, 0.625, 0.75, 0.375, 0.75, 0.625, 0.75, 0.875, 0.75, 0.875, 0.75, 0.625, 0.75, 0.375, 0.75, 0.625, 0.75, 0.625, 0.75, 0.375, 0.75, 0.625, 0.0, 0.375, 0.0, 0.375, 0.0, 0.625, 0.0, 0.375, 0.75, 0.625, 0.75, 0.625, 1.0, 0.375, 1.0, 0.125, 0.75, 0.375, 0.75, 0.375, 0.75, 0.125, 0.75, 0.625, 0.0, 0.375, 0.0, 0.375, 0.0, 0.625, 0.0, 0.625, 0.75, 0.875, 0.75, 0.875, 0.75, 0.625, 0.75])
me_cube_026.materials.append(mat_cutwood)
me_cube_026.update()
me_plane_001 = bpy.data.meshes.new('Plane.001')
me_plane_001.from_pydata([(-2.0, -2.0, 0.0), (2.0, -2.0, 0.0), (-2.0, 2.0, 0.0), (2.0, 2.0, 0.0)], [], [(0, 1, 3, 2)])
_uv = me_plane_001.uv_layers.new(name='UVMap')
_uv.uv.foreach_set('vector', [0.0, 0.0, 1.0, 0.0, 1.0, 1.0, 0.0, 1.0])
me_plane_001.materials.append(mat_grass)
me_plane_001.update()
me_cube_002 = bpy.data.meshes.new('Cube.002')
me_cube_002.from_pydata([(-0.2357, -0.2357, -0.2357), (-0.1083, -0.1083, 0.2357), (-0.2357, 0.2357, -0.2357), (-0.1083, 0.1083, 0.2357), (0.2357, -0.2357, -0.2357), (0.1083, -0.1083, 0.2357), (0.2357, 0.2357, -0.2357), (0.1083, 0.1083, 0.2357)], [], [(0, 1, 3, 2), (2, 3, 7, 6), (6, 7, 5, 4), (4, 5, 1, 0), (7, 3, 1, 5)])
_uv = me_cube_002.uv_layers.new(name='UVMap')
_uv.uv.foreach_set('vector', [0.375, 0.0, 0.625, 0.0, 0.625, 0.25, 0.375, 0.25, 0.375, 0.25, 0.625, 0.25, 0.625, 0.5, 0.375, 0.5, 0.375, 0.5, 0.625, 0.5, 0.625, 0.75, 0.375, 0.75, 0.375, 0.75, 0.625, 0.75, 0.625, 1.0, 0.375, 1.0, 0.625, 0.5, 0.875, 0.5, 0.875, 0.75, 0.625, 0.75])
me_cube_002.materials.append(mat_rock)
me_cube_002.update()
me_cube_003 = bpy.data.meshes.new('Cube.003')
me_cube_003.from_pydata([(-0.05719, -0.05719, 0.4926), (-0.05719, -0.05719, 2.287), (-0.05719, 0.05719, 0.4926), (-0.05719, 0.05719, 2.287), (0.05719, -0.05719, 0.4926), (0.05719, -0.05719, 2.287), (0.05719, 0.05719, 0.4926), (0.05719, 0.05719, 2.287)], [], [(0, 1, 3, 2), (2, 3, 7, 6), (6, 7, 5, 4), (4, 5, 1, 0), (2, 6, 4, 0), (7, 3, 1, 5)])
_uv = me_cube_003.uv_layers.new(name='UVMap')
_uv.uv.foreach_set('vector', [0.375, 0.0, 0.625, 0.0, 0.625, 0.25, 0.375, 0.25, 0.375, 0.25, 0.625, 0.25, 0.625, 0.5, 0.375, 0.5, 0.375, 0.5, 0.625, 0.5, 0.625, 0.75, 0.375, 0.75, 0.375, 0.75, 0.625, 0.75, 0.625, 1.0, 0.375, 1.0, 0.125, 0.5, 0.375, 0.5, 0.375, 0.75, 0.125, 0.75, 0.625, 0.5, 0.875, 0.5, 0.875, 0.75, 0.625, 0.75])
me_cube_003.materials.append(mat_cutwood)
me_cube_003.update()
me_cube_004 = bpy.data.meshes.new('Cube.004')
me_cube_004.from_pydata([(-0.05719, -0.05719, 0.4926), (-0.05719, -0.05719, 2.287), (-0.05719, 0.05719, 0.4926), (-0.05719, 0.05719, 2.287), (0.05719, -0.05719, 0.4926), (0.05719, -0.05719, 2.287), (0.05719, 0.05719, 0.4926), (0.05719, 0.05719, 2.287)], [], [(0, 1, 3, 2), (2, 3, 7, 6), (6, 7, 5, 4), (4, 5, 1, 0), (2, 6, 4, 0), (7, 3, 1, 5)])
_uv = me_cube_004.uv_layers.new(name='UVMap')
_uv.uv.foreach_set('vector', [0.375, 0.0, 0.625, 0.0, 0.625, 0.25, 0.375, 0.25, 0.375, 0.25, 0.625, 0.25, 0.625, 0.5, 0.375, 0.5, 0.375, 0.5, 0.625, 0.5, 0.625, 0.75, 0.375, 0.75, 0.375, 0.75, 0.625, 0.75, 0.625, 1.0, 0.375, 1.0, 0.125, 0.5, 0.375, 0.5, 0.375, 0.75, 0.125, 0.75, 0.625, 0.5, 0.875, 0.5, 0.875, 0.75, 0.625, 0.75])
me_cube_004.materials.append(mat_cutwood)
me_cube_004.update()
me_cube_006 = bpy.data.meshes.new('Cube.006')
me_cube_006.from_pydata([(-0.05719, -0.05719, 0.4926), (-0.05719, -0.05719, 2.287), (-0.05719, 0.05719, 0.4926), (-0.05719, 0.05719, 2.287), (0.05719, -0.05719, 0.4926), (0.05719, -0.05719, 2.287), (0.05719, 0.05719, 0.4926), (0.05719, 0.05719, 2.287)], [], [(0, 1, 3, 2), (2, 3, 7, 6), (6, 7, 5, 4), (4, 5, 1, 0), (2, 6, 4, 0), (7, 3, 1, 5)])
_uv = me_cube_006.uv_layers.new(name='UVMap')
_uv.uv.foreach_set('vector', [0.375, 0.0, 0.625, 0.0, 0.625, 0.25, 0.375, 0.25, 0.375, 0.25, 0.625, 0.25, 0.625, 0.5, 0.375, 0.5, 0.375, 0.5, 0.625, 0.5, 0.625, 0.75, 0.375, 0.75, 0.375, 0.75, 0.625, 0.75, 0.625, 1.0, 0.375, 1.0, 0.125, 0.5, 0.375, 0.5, 0.375, 0.75, 0.125, 0.75, 0.625, 0.5, 0.875, 0.5, 0.875, 0.75, 0.625, 0.75])
me_cube_006.materials.append(mat_cutwood)
me_cube_006.update()
me_cube_007 = bpy.data.meshes.new('Cube.007')
me_cube_007.from_pydata([(-0.06527, -0.06141, 0.1507), (-0.06249, -0.0588, -0.1507), (-0.06527, 0.06141, 0.1507), (-0.06249, 0.0588, -0.1507), (0.06527, -0.06141, 0.1507), (0.06249, -0.0588, -0.1507), (0.06527, 0.06141, 0.1507), (0.06249, 0.0588, -0.1507), (-0.1035, -0.0974, 0.05716), (-0.1035, 0.0974, 0.05716), (0.1035, 0.0974, 0.05716), (0.1035, -0.0974, 0.05716), (-0.09848, -0.06624, 0.03165), (-0.06753, -0.03711, -0.1252), (-0.06753, 0.03711, -0.1252), (-0.09848, 0.06624, 0.03165), (-0.07199, 0.09266, 0.03159), (-0.04105, 0.06355, -0.1251), (0.04105, 0.06355, -0.1251), (0.07199, 0.09266, 0.03159), (0.09848, 0.06624, 0.03165), (0.06753, 0.03711, -0.1252), (0.06753, -0.03711, -0.1252), (0.09848, -0.06624, 0.03165), (0.07199, -0.09266, 0.03159), (0.04105, -0.06355, -0.1251), (-0.04105, -0.06355, -0.1251), (-0.07199, -0.09266, 0.03159), (0.03649, 0.0328, -0.1507), (-0.03649, 0.0328, -0.1507), (-0.03649, -0.0328, -0.1507), (0.03649, -0.0328, -0.1507), (-0.09848, -0.06624, 0.03165), (-0.06753, -0.03711, -0.1252), (-0.09848, 0.06624, 0.03165), (-0.06753, 0.03711, -0.1252), (-0.04105, 0.06355, -0.1251), (-0.07199, 0.09266, 0.03159), (0.07199, 0.09266, 0.03159), (0.04105, 0.06355, -0.1251), (0.06753, 0.03711, -0.1252), (0.09848, 0.06624, 0.03165), (0.09848, -0.06624, 0.03165), (0.06753, -0.03711, -0.1252), (0.04105, -0.06355, -0.1251), (0.07199, -0.09266, 0.03159), (-0.07199, -0.09266, 0.03159), (-0.04105, -0.06355, -0.1251), (-0.03649, 0.0328, -0.1507), (0.03649, 0.0328, -0.1507), (0.03649, -0.0328, -0.1507), (-0.03649, -0.0328, -0.1507), (-0.09848, -0.06624, 0.03165), (-0.06753, -0.03711, -0.1252), (-0.06753, 0.03711, -0.1252), (-0.09848, 0.06624, 0.03165), (-0.07199, 0.09266, 0.03159), (-0.04105, 0.06355, -0.1251), (0.04105, 0.06355, -0.1251), (0.07199, 0.09266, 0.03159), (0.09848, 0.06624, 0.03165), (0.06753, 0.03711, -0.1252), (0.06753, -0.03711, -0.1252), (0.09848, -0.06624, 0.03165), (0.07199, -0.09266, 0.03159), (0.04105, -0.06355, -0.1251), (-0.04105, -0.06355, -0.1251), (-0.07199, -0.09266, 0.03159), (0.03649, 0.0328, -0.1507), (-0.03649, 0.0328, -0.1507), (-0.03649, -0.0328, -0.1507), (0.03649, -0.0328, -0.1507), (-0.08114, -0.06624, 0.03507), (-0.05019, -0.03711, -0.1218), (-0.08114, 0.06624, 0.03507), (-0.05019, 0.03711, -0.1218), (-0.04105, 0.04617, -0.1219), (-0.07199, 0.07528, 0.03482), (0.07199, 0.07528, 0.03482), (0.04105, 0.04617, -0.1219), (0.05019, 0.03711, -0.1218), (0.08114, 0.06624, 0.03507), (0.08114, -0.06624, 0.03507), (0.05019, -0.03711, -0.1218), (0.04105, -0.04617, -0.1219), (0.07199, -0.07528, 0.03482), (-0.07199, -0.07528, 0.03482), (-0.04105, -0.04617, -0.1219), (-0.03649, 0.0328, -0.133), (0.03649, 0.0328, -0.133), (0.03649, -0.0328, -0.133), (-0.03649, -0.0328, -0.133)], [], [(28, 29, 48, 49), (23, 20, 41, 42), (13, 14, 35, 33), (24, 25, 44, 45), (2, 6, 4, 0), (19, 16, 37, 38), (4, 11, 8, 0), (6, 10, 11, 4), (2, 9, 10, 6), (0, 8, 9, 2), (8, 1, 13, 12), (1, 3, 14, 13), (3, 9, 15, 14), (9, 8, 12, 15), (9, 3, 17, 16), (3, 7, 18, 17), (7, 10, 19, 18), (10, 9, 16, 19), (10, 7, 21, 20), (7, 5, 22, 21), (5, 11, 23, 22), (11, 10, 20, 23), (11, 5, 25, 24), (5, 1, 26, 25), (1, 8, 27, 26), (8, 11, 24, 27), (7, 3, 29, 28), (3, 1, 30, 29), (1, 5, 31, 30), (5, 7, 28, 31), (58, 59, 78, 79), (71, 68, 89, 90), (61, 62, 83, 80), (54, 55, 74, 75), (67, 64, 85, 86), (17, 18, 39, 36), (27, 24, 45, 46), (14, 15, 34, 35), (21, 22, 43, 40), (31, 28, 49, 50), (18, 19, 38, 39), (25, 26, 47, 44), (22, 23, 42, 43), (29, 30, 51, 48), (26, 27, 46, 47), (30, 31, 50, 51), (12, 13, 33, 32), (16, 17, 36, 37), (15, 12, 32, 34), (20, 21, 40, 41), (32, 33, 53, 52), (33, 35, 54, 53), (35, 34, 55, 54), (34, 32, 52, 55), (37, 36, 57, 56), (36, 39, 58, 57), (39, 38, 59, 58), (38, 37, 56, 59), (41, 40, 61, 60), (40, 43, 62, 61), (43, 42, 63, 62), (42, 41, 60, 63), (45, 44, 65, 64), (44, 47, 66, 65), (47, 46, 67, 66), (46, 45, 64, 67), (49, 48, 69, 68), (48, 51, 70, 69), (51, 50, 71, 70), (50, 49, 68, 71), (65, 66, 87, 84), (62, 63, 82, 83), (69, 70, 91, 88), (66, 67, 86, 87), (70, 71, 90, 91), (52, 53, 73, 72), (56, 57, 76, 77), (55, 52, 72, 74), (60, 61, 80, 81), (59, 56, 77, 78), (64, 65, 84, 85), (53, 54, 75, 73), (63, 60, 81, 82), (68, 69, 88, 89), (57, 58, 79, 76)])
_uv = me_cube_007.uv_layers.new(name='UVMap')
_uv.uv.foreach_set('vector', [0.677, 0.5553, 0.823, 0.5553, 0.823, 0.5553, 0.677, 0.5553, 0.4737, 0.7133, 0.4737, 0.5367, 0.4737, 0.5367, 0.4737, 0.7133, 0.6038, 0.05002, 0.6038, 0.2, 0.6038, 0.2, 0.6038, 0.05002, 0.4738, 0.7847, 0.6038, 0.797, 0.6038, 0.797, 0.4738, 0.7847, 0.125, 0.5, 0.375, 0.5, 0.375, 0.75, 0.125, 0.75, 0.4738, 0.4653, 0.4738, 0.2847, 0.4738, 0.2847, 0.4738, 0.4653, 0.375, 0.75, 0.4526, 0.75, 0.4526, 1.0, 0.375, 1.0, 0.375, 0.5, 0.4526, 0.5, 0.4526, 0.75, 0.375, 0.75, 0.375, 0.25, 0.4526, 0.25, 0.4526, 0.5, 0.375, 0.5, 0.375, 0.0, 0.4526, 0.0, 0.4526, 0.25, 0.375, 0.25, 0.4526, 0.0, 0.625, 0.0, 0.6038, 0.05002, 0.4737, 0.03673, 0.625, 0.0, 0.625, 0.25, 0.6038, 0.2, 0.6038, 0.05002, 0.625, 0.25, 0.4526, 0.25, 0.4737, 0.2133, 0.6038, 0.2, 0.4526, 0.25, 0.4526, 0.0, 0.4737, 0.03673, 0.4737, 0.2133, 0.4526, 0.25, 0.625, 0.25, 0.6038, 0.297, 0.4738, 0.2847, 0.625, 0.25, 0.625, 0.5, 0.6038, 0.453, 0.6038, 0.297, 0.625, 0.5, 0.4526, 0.5, 0.4738, 0.4653, 0.6038, 0.453, 0.4526, 0.5, 0.4526, 0.25, 0.4738, 0.2847, 0.4738, 0.4653, 0.4526, 0.5, 0.625, 0.5, 0.6038, 0.55, 0.4737, 0.5367, 0.625, 0.5, 0.625, 0.75, 0.6038, 0.7, 0.6038, 0.55, 0.625, 0.75, 0.4526, 0.75, 0.4737, 0.7133, 0.6038, 0.7, 0.4526, 0.75, 0.4526, 0.5, 0.4737, 0.5367, 0.4737, 0.7133, 0.4526, 0.75, 0.625, 0.75, 0.6038, 0.797, 0.4738, 0.7847, 0.625, 0.75, 0.625, 1.0, 0.6038, 0.953, 0.6038, 0.797, 0.625, 1.0, 0.4526, 1.0, 0.4738, 0.9653, 0.6038, 0.953, 0.4526, 1.0, 0.4526, 0.75, 0.4738, 0.7847, 0.4738, 0.9653, 0.625, 0.5, 0.875, 0.5, 0.823, 0.5553, 0.677, 0.5553, 0.875, 0.5, 0.875, 0.75, 0.823, 0.6947, 0.823, 0.5553, 0.875, 0.75, 0.625, 0.75, 0.677, 0.6947, 0.823, 0.6947, 0.625, 0.75, 0.625, 0.5, 0.677, 0.5553, 0.677, 0.6947, 0.6038, 0.453, 0.4738, 0.4653, 0.4738, 0.4653, 0.6038, 0.453, 0.677, 0.6947, 0.677, 0.5553, 0.677, 0.5553, 0.677, 0.6947, 0.6038, 0.55, 0.6038, 0.7, 0.6038, 0.7, 0.6038, 0.55, 0.6038, 0.2, 0.4737, 0.2133, 0.4737, 0.2133, 0.6038, 0.2, 0.4738, 0.9653, 0.4738, 0.7847, 0.4738, 0.7847, 0.4738, 0.9653, 0.6038, 0.297, 0.6038, 0.453, 0.6038, 0.453, 0.6038, 0.297, 0.4738, 0.9653, 0.4738, 0.7847, 0.4738, 0.7847, 0.4738, 0.9653, 0.6038, 0.2, 0.4737, 0.2133, 0.4737, 0.2133, 0.6038, 0.2, 0.6038, 0.55, 0.6038, 0.7, 0.6038, 0.7, 0.6038, 0.55, 0.677, 0.6947, 0.677, 0.5553, 0.677, 0.5553, 0.677, 0.6947, 0.6038, 0.453, 0.4738, 0.4653, 0.4738, 0.4653, 0.6038, 0.453, 0.6038, 0.797, 0.6038, 0.953, 0.6038, 0.953, 0.6038, 0.797, 0.6038, 0.7, 0.4737, 0.7133, 0.4737, 0.7133, 0.6038, 0.7, 0.823, 0.5553, 0.823, 0.6947, 0.823, 0.6947, 0.823, 0.5553, 0.6038, 0.953, 0.4738, 0.9653, 0.4738, 0.9653, 0.6038, 0.953, 0.823, 0.6947, 0.677, 0.6947, 0.677, 0.6947, 0.823, 0.6947, 0.4737, 0.03673, 0.6038, 0.05002, 0.6038, 0.05002, 0.4737, 0.03673, 0.4738, 0.2847, 0.6038, 0.297, 0.6038, 0.297, 0.4738, 0.2847, 0.4737, 0.2133, 0.4737, 0.03673, 0.4737, 0.03673, 0.4737, 0.2133, 0.4737, 0.5367, 0.6038, 0.55, 0.6038, 0.55, 0.4737, 0.5367, 0.4737, 0.03673, 0.6038, 0.05002, 0.6038, 0.05002, 0.4737, 0.03673, 0.6038, 0.05002, 0.6038, 0.2, 0.6038, 0.2, 0.6038, 0.05002, 0.6038, 0.2, 0.4737, 0.2133, 0.4737, 0.2133, 0.6038, 0.2, 0.4737, 0.2133, 0.4737, 0.03673, 0.4737, 0.03673, 0.4737, 0.2133, 0.4738, 0.2847, 0.6038, 0.297, 0.6038, 0.297, 0.4738, 0.2847, 0.6038, 0.297, 0.6038, 0.453, 0.6038, 0.453, 0.6038, 0.297, 0.6038, 0.453, 0.4738, 0.4653, 0.4738, 0.4653, 0.6038, 0.453, 0.4738, 0.4653, 0.4738, 0.2847, 0.4738, 0.2847, 0.4738, 0.4653, 0.4737, 0.5367, 0.6038, 0.55, 0.6038, 0.55, 0.4737, 0.5367, 0.6038, 0.55, 0.6038, 0.7, 0.6038, 0.7, 0.6038, 0.55, 0.6038, 0.7, 0.4737, 0.7133, 0.4737, 0.7133, 0.6038, 0.7, 0.4737, 0.7133, 0.4737, 0.5367, 0.4737, 0.5367, 0.4737, 0.7133, 0.4738, 0.7847, 0.6038, 0.797, 0.6038, 0.797, 0.4738, 0.7847, 0.6038, 0.797, 0.6038, 0.953, 0.6038, 0.953, 0.6038, 0.797, 0.6038, 0.953, 0.4738, 0.9653, 0.4738, 0.9653, 0.6038, 0.953, 0.4738, 0.9653, 0.4738, 0.7847, 0.4738, 0.7847, 0.4738, 0.9653, 0.677, 0.5553, 0.823, 0.5553, 0.823, 0.5553, 0.677, 0.5553, 0.823, 0.5553, 0.823, 0.6947, 0.823, 0.6947, 0.823, 0.5553, 0.823, 0.6947, 0.677, 0.6947, 0.677, 0.6947, 0.823, 0.6947, 0.677, 0.6947, 0.677, 0.5553, 0.677, 0.5553, 0.677, 0.6947, 0.6038, 0.797, 0.6038, 0.953, 0.6038, 0.953, 0.6038, 0.797, 0.6038, 0.7, 0.4737, 0.7133, 0.4737, 0.7133, 0.6038, 0.7, 0.823, 0.5553, 0.823, 0.6947, 0.823, 0.6947, 0.823, 0.5553, 0.6038, 0.953, 0.4738, 0.9653, 0.4738, 0.9653, 0.6038, 0.953, 0.823, 0.6947, 0.677, 0.6947, 0.677, 0.6947, 0.823, 0.6947, 0.4737, 0.03673, 0.6038, 0.05002, 0.6038, 0.05002, 0.4737, 0.03673, 0.4738, 0.2847, 0.6038, 0.297, 0.6038, 0.297, 0.4738, 0.2847, 0.4737, 0.2133, 0.4737, 0.03673, 0.4737, 0.03673, 0.4737, 0.2133, 0.4737, 0.5367, 0.6038, 0.55, 0.6038, 0.55, 0.4737, 0.5367, 0.4738, 0.4653, 0.4738, 0.2847, 0.4738, 0.2847, 0.4738, 0.4653, 0.4738, 0.7847, 0.6038, 0.797, 0.6038, 0.797, 0.4738, 0.7847, 0.6038, 0.05002, 0.6038, 0.2, 0.6038, 0.2, 0.6038, 0.05002, 0.4737, 0.7133, 0.4737, 0.5367, 0.4737, 0.5367, 0.4737, 0.7133, 0.677, 0.5553, 0.823, 0.5553, 0.823, 0.5553, 0.677, 0.5553, 0.6038, 0.297, 0.6038, 0.453, 0.6038, 0.453, 0.6038, 0.297])
me_cube_007.materials.append(mat_metal)
me_cube_007.update()
me_cube_008 = bpy.data.meshes.new('Cube.008')
me_cube_008.from_pydata([(-0.08114, -0.06624, 0.03507), (-0.05019, -0.03711, -0.1218), (-0.08114, 0.06624, 0.03507), (-0.05019, 0.03711, -0.1218), (-0.04105, 0.04617, -0.1219), (-0.07199, 0.07528, 0.03482), (0.07199, 0.07528, 0.03482), (0.04105, 0.04617, -0.1219), (0.05019, 0.03711, -0.1218), (0.08114, 0.06624, 0.03507), (0.08114, -0.06624, 0.03507), (0.05019, -0.03711, -0.1218), (0.04105, -0.04617, -0.1219), (0.07199, -0.07528, 0.03482), (-0.07199, -0.07528, 0.03482), (-0.04105, -0.04617, -0.1219), (-0.03649, 0.0328, -0.133), (0.03649, 0.0328, -0.133), (0.03649, -0.0328, -0.133), (-0.03649, -0.0328, -0.133)], [], [(0, 1, 3, 2), (5, 4, 7, 6), (9, 8, 11, 10), (13, 12, 15, 14), (17, 16, 19, 18)])
_uv = me_cube_008.uv_layers.new(name='UVMap')
_uv.uv.foreach_set('vector', [0.4737, 0.03673, 0.6038, 0.05002, 0.6038, 0.2, 0.4737, 0.2133, 0.4738, 0.2847, 0.6038, 0.297, 0.6038, 0.453, 0.4738, 0.4653, 0.4737, 0.5367, 0.6038, 0.55, 0.6038, 0.7, 0.4737, 0.7133, 0.4738, 0.7847, 0.6038, 0.797, 0.6038, 0.953, 0.4738, 0.9653, 0.677, 0.5553, 0.823, 0.5553, 0.823, 0.6947, 0.677, 0.6947])
me_cube_008.materials.append(mat_lamplight)
me_cube_008.update()
me_cube_028 = bpy.data.meshes.new('Cube.028')
me_cube_028.from_pydata([(-0.2357, -0.2357, -0.2357), (-0.1083, -0.1083, 0.2357), (-0.2357, 0.2357, -0.2357), (-0.1083, 0.1083, 0.2357), (0.2357, -0.2357, -0.2357), (0.1083, -0.1083, 0.2357), (0.2357, 0.2357, -0.2357), (0.1083, 0.1083, 0.2357)], [], [(0, 1, 3, 2), (2, 3, 7, 6), (6, 7, 5, 4), (4, 5, 1, 0), (7, 3, 1, 5)])
_uv = me_cube_028.uv_layers.new(name='UVMap')
_uv.uv.foreach_set('vector', [0.375, 0.0, 0.625, 0.0, 0.625, 0.25, 0.375, 0.25, 0.375, 0.25, 0.625, 0.25, 0.625, 0.5, 0.375, 0.5, 0.375, 0.5, 0.625, 0.5, 0.625, 0.75, 0.375, 0.75, 0.375, 0.75, 0.625, 0.75, 0.625, 1.0, 0.375, 1.0, 0.625, 0.5, 0.875, 0.5, 0.875, 0.75, 0.625, 0.75])
me_cube_028.materials.append(mat_rock)
me_cube_028.update()
me_cube_029 = bpy.data.meshes.new('Cube.029')
me_cube_029.from_pydata([(-0.05719, -0.05719, 0.4926), (-0.05719, -0.05719, 2.287), (-0.05719, 0.05719, 0.4926), (-0.05719, 0.05719, 2.287), (0.05719, -0.05719, 0.4926), (0.05719, -0.05719, 2.287), (0.05719, 0.05719, 0.4926), (0.05719, 0.05719, 2.287)], [], [(0, 1, 3, 2), (2, 3, 7, 6), (6, 7, 5, 4), (4, 5, 1, 0), (2, 6, 4, 0), (7, 3, 1, 5)])
_uv = me_cube_029.uv_layers.new(name='UVMap')
_uv.uv.foreach_set('vector', [0.375, 0.0, 0.625, 0.0, 0.625, 0.25, 0.375, 0.25, 0.375, 0.25, 0.625, 0.25, 0.625, 0.5, 0.375, 0.5, 0.375, 0.5, 0.625, 0.5, 0.625, 0.75, 0.375, 0.75, 0.375, 0.75, 0.625, 0.75, 0.625, 1.0, 0.375, 1.0, 0.125, 0.5, 0.375, 0.5, 0.375, 0.75, 0.125, 0.75, 0.625, 0.5, 0.875, 0.5, 0.875, 0.75, 0.625, 0.75])
me_cube_029.materials.append(mat_cutwood)
me_cube_029.update()
me_cube_030 = bpy.data.meshes.new('Cube.030')
me_cube_030.from_pydata([(-0.05719, -0.05719, 0.4926), (-0.05719, -0.05719, 2.287), (-0.05719, 0.05719, 0.4926), (-0.05719, 0.05719, 2.287), (0.05719, -0.05719, 0.4926), (0.05719, -0.05719, 2.287), (0.05719, 0.05719, 0.4926), (0.05719, 0.05719, 2.287)], [], [(0, 1, 3, 2), (2, 3, 7, 6), (6, 7, 5, 4), (4, 5, 1, 0), (2, 6, 4, 0), (7, 3, 1, 5)])
_uv = me_cube_030.uv_layers.new(name='UVMap')
_uv.uv.foreach_set('vector', [0.375, 0.0, 0.625, 0.0, 0.625, 0.25, 0.375, 0.25, 0.375, 0.25, 0.625, 0.25, 0.625, 0.5, 0.375, 0.5, 0.375, 0.5, 0.625, 0.5, 0.625, 0.75, 0.375, 0.75, 0.375, 0.75, 0.625, 0.75, 0.625, 1.0, 0.375, 1.0, 0.125, 0.5, 0.375, 0.5, 0.375, 0.75, 0.125, 0.75, 0.625, 0.5, 0.875, 0.5, 0.875, 0.75, 0.625, 0.75])
me_cube_030.materials.append(mat_cutwood)
me_cube_030.update()
me_cube_031 = bpy.data.meshes.new('Cube.031')
me_cube_031.from_pydata([(-0.05719, -0.05719, 0.4926), (-0.05719, -0.05719, 2.287), (-0.05719, 0.05719, 0.4926), (-0.05719, 0.05719, 2.287), (0.05719, -0.05719, 0.4926), (0.05719, -0.05719, 2.287), (0.05719, 0.05719, 0.4926), (0.05719, 0.05719, 2.287)], [], [(0, 1, 3, 2), (2, 3, 7, 6), (6, 7, 5, 4), (4, 5, 1, 0), (2, 6, 4, 0), (7, 3, 1, 5)])
_uv = me_cube_031.uv_layers.new(name='UVMap')
_uv.uv.foreach_set('vector', [0.375, 0.0, 0.625, 0.0, 0.625, 0.25, 0.375, 0.25, 0.375, 0.25, 0.625, 0.25, 0.625, 0.5, 0.375, 0.5, 0.375, 0.5, 0.625, 0.5, 0.625, 0.75, 0.375, 0.75, 0.375, 0.75, 0.625, 0.75, 0.625, 1.0, 0.375, 1.0, 0.125, 0.5, 0.375, 0.5, 0.375, 0.75, 0.125, 0.75, 0.625, 0.5, 0.875, 0.5, 0.875, 0.75, 0.625, 0.75])
me_cube_031.materials.append(mat_cutwood)
me_cube_031.update()
me_cube_032 = bpy.data.meshes.new('Cube.032')
me_cube_032.from_pydata([(-0.06527, -0.06141, 0.1507), (-0.06249, -0.0588, -0.1507), (-0.06527, 0.06141, 0.1507), (-0.06249, 0.0588, -0.1507), (0.06527, -0.06141, 0.1507), (0.06249, -0.0588, -0.1507), (0.06527, 0.06141, 0.1507), (0.06249, 0.0588, -0.1507), (-0.1035, -0.0974, 0.05716), (-0.1035, 0.0974, 0.05716), (0.1035, 0.0974, 0.05716), (0.1035, -0.0974, 0.05716), (-0.09848, -0.06624, 0.03165), (-0.06753, -0.03711, -0.1252), (-0.06753, 0.03711, -0.1252), (-0.09848, 0.06624, 0.03165), (-0.07199, 0.09266, 0.03159), (-0.04105, 0.06355, -0.1251), (0.04105, 0.06355, -0.1251), (0.07199, 0.09266, 0.03159), (0.09848, 0.06624, 0.03165), (0.06753, 0.03711, -0.1252), (0.06753, -0.03711, -0.1252), (0.09848, -0.06624, 0.03165), (0.07199, -0.09266, 0.03159), (0.04105, -0.06355, -0.1251), (-0.04105, -0.06355, -0.1251), (-0.07199, -0.09266, 0.03159), (0.03649, 0.0328, -0.1507), (-0.03649, 0.0328, -0.1507), (-0.03649, -0.0328, -0.1507), (0.03649, -0.0328, -0.1507), (-0.09848, -0.06624, 0.03165), (-0.06753, -0.03711, -0.1252), (-0.09848, 0.06624, 0.03165), (-0.06753, 0.03711, -0.1252), (-0.04105, 0.06355, -0.1251), (-0.07199, 0.09266, 0.03159), (0.07199, 0.09266, 0.03159), (0.04105, 0.06355, -0.1251), (0.06753, 0.03711, -0.1252), (0.09848, 0.06624, 0.03165), (0.09848, -0.06624, 0.03165), (0.06753, -0.03711, -0.1252), (0.04105, -0.06355, -0.1251), (0.07199, -0.09266, 0.03159), (-0.07199, -0.09266, 0.03159), (-0.04105, -0.06355, -0.1251), (-0.03649, 0.0328, -0.1507), (0.03649, 0.0328, -0.1507), (0.03649, -0.0328, -0.1507), (-0.03649, -0.0328, -0.1507), (-0.09848, -0.06624, 0.03165), (-0.06753, -0.03711, -0.1252), (-0.06753, 0.03711, -0.1252), (-0.09848, 0.06624, 0.03165), (-0.07199, 0.09266, 0.03159), (-0.04105, 0.06355, -0.1251), (0.04105, 0.06355, -0.1251), (0.07199, 0.09266, 0.03159), (0.09848, 0.06624, 0.03165), (0.06753, 0.03711, -0.1252), (0.06753, -0.03711, -0.1252), (0.09848, -0.06624, 0.03165), (0.07199, -0.09266, 0.03159), (0.04105, -0.06355, -0.1251), (-0.04105, -0.06355, -0.1251), (-0.07199, -0.09266, 0.03159), (0.03649, 0.0328, -0.1507), (-0.03649, 0.0328, -0.1507), (-0.03649, -0.0328, -0.1507), (0.03649, -0.0328, -0.1507), (-0.08114, -0.06624, 0.03507), (-0.05019, -0.03711, -0.1218), (-0.08114, 0.06624, 0.03507), (-0.05019, 0.03711, -0.1218), (-0.04105, 0.04617, -0.1219), (-0.07199, 0.07528, 0.03482), (0.07199, 0.07528, 0.03482), (0.04105, 0.04617, -0.1219), (0.05019, 0.03711, -0.1218), (0.08114, 0.06624, 0.03507), (0.08114, -0.06624, 0.03507), (0.05019, -0.03711, -0.1218), (0.04105, -0.04617, -0.1219), (0.07199, -0.07528, 0.03482), (-0.07199, -0.07528, 0.03482), (-0.04105, -0.04617, -0.1219), (-0.03649, 0.0328, -0.133), (0.03649, 0.0328, -0.133), (0.03649, -0.0328, -0.133), (-0.03649, -0.0328, -0.133)], [], [(28, 29, 48, 49), (23, 20, 41, 42), (13, 14, 35, 33), (24, 25, 44, 45), (2, 6, 4, 0), (19, 16, 37, 38), (4, 11, 8, 0), (6, 10, 11, 4), (2, 9, 10, 6), (0, 8, 9, 2), (8, 1, 13, 12), (1, 3, 14, 13), (3, 9, 15, 14), (9, 8, 12, 15), (9, 3, 17, 16), (3, 7, 18, 17), (7, 10, 19, 18), (10, 9, 16, 19), (10, 7, 21, 20), (7, 5, 22, 21), (5, 11, 23, 22), (11, 10, 20, 23), (11, 5, 25, 24), (5, 1, 26, 25), (1, 8, 27, 26), (8, 11, 24, 27), (7, 3, 29, 28), (3, 1, 30, 29), (1, 5, 31, 30), (5, 7, 28, 31), (58, 59, 78, 79), (71, 68, 89, 90), (61, 62, 83, 80), (54, 55, 74, 75), (67, 64, 85, 86), (17, 18, 39, 36), (27, 24, 45, 46), (14, 15, 34, 35), (21, 22, 43, 40), (31, 28, 49, 50), (18, 19, 38, 39), (25, 26, 47, 44), (22, 23, 42, 43), (29, 30, 51, 48), (26, 27, 46, 47), (30, 31, 50, 51), (12, 13, 33, 32), (16, 17, 36, 37), (15, 12, 32, 34), (20, 21, 40, 41), (32, 33, 53, 52), (33, 35, 54, 53), (35, 34, 55, 54), (34, 32, 52, 55), (37, 36, 57, 56), (36, 39, 58, 57), (39, 38, 59, 58), (38, 37, 56, 59), (41, 40, 61, 60), (40, 43, 62, 61), (43, 42, 63, 62), (42, 41, 60, 63), (45, 44, 65, 64), (44, 47, 66, 65), (47, 46, 67, 66), (46, 45, 64, 67), (49, 48, 69, 68), (48, 51, 70, 69), (51, 50, 71, 70), (50, 49, 68, 71), (65, 66, 87, 84), (62, 63, 82, 83), (69, 70, 91, 88), (66, 67, 86, 87), (70, 71, 90, 91), (52, 53, 73, 72), (56, 57, 76, 77), (55, 52, 72, 74), (60, 61, 80, 81), (59, 56, 77, 78), (64, 65, 84, 85), (53, 54, 75, 73), (63, 60, 81, 82), (68, 69, 88, 89), (57, 58, 79, 76)])
_uv = me_cube_032.uv_layers.new(name='UVMap')
_uv.uv.foreach_set('vector', [0.677, 0.5553, 0.823, 0.5553, 0.823, 0.5553, 0.677, 0.5553, 0.4737, 0.7133, 0.4737, 0.5367, 0.4737, 0.5367, 0.4737, 0.7133, 0.6038, 0.05002, 0.6038, 0.2, 0.6038, 0.2, 0.6038, 0.05002, 0.4738, 0.7847, 0.6038, 0.797, 0.6038, 0.797, 0.4738, 0.7847, 0.125, 0.5, 0.375, 0.5, 0.375, 0.75, 0.125, 0.75, 0.4738, 0.4653, 0.4738, 0.2847, 0.4738, 0.2847, 0.4738, 0.4653, 0.375, 0.75, 0.4526, 0.75, 0.4526, 1.0, 0.375, 1.0, 0.375, 0.5, 0.4526, 0.5, 0.4526, 0.75, 0.375, 0.75, 0.375, 0.25, 0.4526, 0.25, 0.4526, 0.5, 0.375, 0.5, 0.375, 0.0, 0.4526, 0.0, 0.4526, 0.25, 0.375, 0.25, 0.4526, 0.0, 0.625, 0.0, 0.6038, 0.05002, 0.4737, 0.03673, 0.625, 0.0, 0.625, 0.25, 0.6038, 0.2, 0.6038, 0.05002, 0.625, 0.25, 0.4526, 0.25, 0.4737, 0.2133, 0.6038, 0.2, 0.4526, 0.25, 0.4526, 0.0, 0.4737, 0.03673, 0.4737, 0.2133, 0.4526, 0.25, 0.625, 0.25, 0.6038, 0.297, 0.4738, 0.2847, 0.625, 0.25, 0.625, 0.5, 0.6038, 0.453, 0.6038, 0.297, 0.625, 0.5, 0.4526, 0.5, 0.4738, 0.4653, 0.6038, 0.453, 0.4526, 0.5, 0.4526, 0.25, 0.4738, 0.2847, 0.4738, 0.4653, 0.4526, 0.5, 0.625, 0.5, 0.6038, 0.55, 0.4737, 0.5367, 0.625, 0.5, 0.625, 0.75, 0.6038, 0.7, 0.6038, 0.55, 0.625, 0.75, 0.4526, 0.75, 0.4737, 0.7133, 0.6038, 0.7, 0.4526, 0.75, 0.4526, 0.5, 0.4737, 0.5367, 0.4737, 0.7133, 0.4526, 0.75, 0.625, 0.75, 0.6038, 0.797, 0.4738, 0.7847, 0.625, 0.75, 0.625, 1.0, 0.6038, 0.953, 0.6038, 0.797, 0.625, 1.0, 0.4526, 1.0, 0.4738, 0.9653, 0.6038, 0.953, 0.4526, 1.0, 0.4526, 0.75, 0.4738, 0.7847, 0.4738, 0.9653, 0.625, 0.5, 0.875, 0.5, 0.823, 0.5553, 0.677, 0.5553, 0.875, 0.5, 0.875, 0.75, 0.823, 0.6947, 0.823, 0.5553, 0.875, 0.75, 0.625, 0.75, 0.677, 0.6947, 0.823, 0.6947, 0.625, 0.75, 0.625, 0.5, 0.677, 0.5553, 0.677, 0.6947, 0.6038, 0.453, 0.4738, 0.4653, 0.4738, 0.4653, 0.6038, 0.453, 0.677, 0.6947, 0.677, 0.5553, 0.677, 0.5553, 0.677, 0.6947, 0.6038, 0.55, 0.6038, 0.7, 0.6038, 0.7, 0.6038, 0.55, 0.6038, 0.2, 0.4737, 0.2133, 0.4737, 0.2133, 0.6038, 0.2, 0.4738, 0.9653, 0.4738, 0.7847, 0.4738, 0.7847, 0.4738, 0.9653, 0.6038, 0.297, 0.6038, 0.453, 0.6038, 0.453, 0.6038, 0.297, 0.4738, 0.9653, 0.4738, 0.7847, 0.4738, 0.7847, 0.4738, 0.9653, 0.6038, 0.2, 0.4737, 0.2133, 0.4737, 0.2133, 0.6038, 0.2, 0.6038, 0.55, 0.6038, 0.7, 0.6038, 0.7, 0.6038, 0.55, 0.677, 0.6947, 0.677, 0.5553, 0.677, 0.5553, 0.677, 0.6947, 0.6038, 0.453, 0.4738, 0.4653, 0.4738, 0.4653, 0.6038, 0.453, 0.6038, 0.797, 0.6038, 0.953, 0.6038, 0.953, 0.6038, 0.797, 0.6038, 0.7, 0.4737, 0.7133, 0.4737, 0.7133, 0.6038, 0.7, 0.823, 0.5553, 0.823, 0.6947, 0.823, 0.6947, 0.823, 0.5553, 0.6038, 0.953, 0.4738, 0.9653, 0.4738, 0.9653, 0.6038, 0.953, 0.823, 0.6947, 0.677, 0.6947, 0.677, 0.6947, 0.823, 0.6947, 0.4737, 0.03673, 0.6038, 0.05002, 0.6038, 0.05002, 0.4737, 0.03673, 0.4738, 0.2847, 0.6038, 0.297, 0.6038, 0.297, 0.4738, 0.2847, 0.4737, 0.2133, 0.4737, 0.03673, 0.4737, 0.03673, 0.4737, 0.2133, 0.4737, 0.5367, 0.6038, 0.55, 0.6038, 0.55, 0.4737, 0.5367, 0.4737, 0.03673, 0.6038, 0.05002, 0.6038, 0.05002, 0.4737, 0.03673, 0.6038, 0.05002, 0.6038, 0.2, 0.6038, 0.2, 0.6038, 0.05002, 0.6038, 0.2, 0.4737, 0.2133, 0.4737, 0.2133, 0.6038, 0.2, 0.4737, 0.2133, 0.4737, 0.03673, 0.4737, 0.03673, 0.4737, 0.2133, 0.4738, 0.2847, 0.6038, 0.297, 0.6038, 0.297, 0.4738, 0.2847, 0.6038, 0.297, 0.6038, 0.453, 0.6038, 0.453, 0.6038, 0.297, 0.6038, 0.453, 0.4738, 0.4653, 0.4738, 0.4653, 0.6038, 0.453, 0.4738, 0.4653, 0.4738, 0.2847, 0.4738, 0.2847, 0.4738, 0.4653, 0.4737, 0.5367, 0.6038, 0.55, 0.6038, 0.55, 0.4737, 0.5367, 0.6038, 0.55, 0.6038, 0.7, 0.6038, 0.7, 0.6038, 0.55, 0.6038, 0.7, 0.4737, 0.7133, 0.4737, 0.7133, 0.6038, 0.7, 0.4737, 0.7133, 0.4737, 0.5367, 0.4737, 0.5367, 0.4737, 0.7133, 0.4738, 0.7847, 0.6038, 0.797, 0.6038, 0.797, 0.4738, 0.7847, 0.6038, 0.797, 0.6038, 0.953, 0.6038, 0.953, 0.6038, 0.797, 0.6038, 0.953, 0.4738, 0.9653, 0.4738, 0.9653, 0.6038, 0.953, 0.4738, 0.9653, 0.4738, 0.7847, 0.4738, 0.7847, 0.4738, 0.9653, 0.677, 0.5553, 0.823, 0.5553, 0.823, 0.5553, 0.677, 0.5553, 0.823, 0.5553, 0.823, 0.6947, 0.823, 0.6947, 0.823, 0.5553, 0.823, 0.6947, 0.677, 0.6947, 0.677, 0.6947, 0.823, 0.6947, 0.677, 0.6947, 0.677, 0.5553, 0.677, 0.5553, 0.677, 0.6947, 0.6038, 0.797, 0.6038, 0.953, 0.6038, 0.953, 0.6038, 0.797, 0.6038, 0.7, 0.4737, 0.7133, 0.4737, 0.7133, 0.6038, 0.7, 0.823, 0.5553, 0.823, 0.6947, 0.823, 0.6947, 0.823, 0.5553, 0.6038, 0.953, 0.4738, 0.9653, 0.4738, 0.9653, 0.6038, 0.953, 0.823, 0.6947, 0.677, 0.6947, 0.677, 0.6947, 0.823, 0.6947, 0.4737, 0.03673, 0.6038, 0.05002, 0.6038, 0.05002, 0.4737, 0.03673, 0.4738, 0.2847, 0.6038, 0.297, 0.6038, 0.297, 0.4738, 0.2847, 0.4737, 0.2133, 0.4737, 0.03673, 0.4737, 0.03673, 0.4737, 0.2133, 0.4737, 0.5367, 0.6038, 0.55, 0.6038, 0.55, 0.4737, 0.5367, 0.4738, 0.4653, 0.4738, 0.2847, 0.4738, 0.2847, 0.4738, 0.4653, 0.4738, 0.7847, 0.6038, 0.797, 0.6038, 0.797, 0.4738, 0.7847, 0.6038, 0.05002, 0.6038, 0.2, 0.6038, 0.2, 0.6038, 0.05002, 0.4737, 0.7133, 0.4737, 0.5367, 0.4737, 0.5367, 0.4737, 0.7133, 0.677, 0.5553, 0.823, 0.5553, 0.823, 0.5553, 0.677, 0.5553, 0.6038, 0.297, 0.6038, 0.453, 0.6038, 0.453, 0.6038, 0.297])
me_cube_032.materials.append(mat_metal)
me_cube_032.update()
me_cube_033 = bpy.data.meshes.new('Cube.033')
me_cube_033.from_pydata([(-0.08114, -0.06624, 0.03507), (-0.05019, -0.03711, -0.1218), (-0.08114, 0.06624, 0.03507), (-0.05019, 0.03711, -0.1218), (-0.04105, 0.04617, -0.1219), (-0.07199, 0.07528, 0.03482), (0.07199, 0.07528, 0.03482), (0.04105, 0.04617, -0.1219), (0.05019, 0.03711, -0.1218), (0.08114, 0.06624, 0.03507), (0.08114, -0.06624, 0.03507), (0.05019, -0.03711, -0.1218), (0.04105, -0.04617, -0.1219), (0.07199, -0.07528, 0.03482), (-0.07199, -0.07528, 0.03482), (-0.04105, -0.04617, -0.1219), (-0.03649, 0.0328, -0.133), (0.03649, 0.0328, -0.133), (0.03649, -0.0328, -0.133), (-0.03649, -0.0328, -0.133)], [], [(0, 1, 3, 2), (5, 4, 7, 6), (9, 8, 11, 10), (13, 12, 15, 14), (17, 16, 19, 18)])
_uv = me_cube_033.uv_layers.new(name='UVMap')
_uv.uv.foreach_set('vector', [0.4737, 0.03673, 0.6038, 0.05002, 0.6038, 0.2, 0.4737, 0.2133, 0.4738, 0.2847, 0.6038, 0.297, 0.6038, 0.453, 0.4738, 0.4653, 0.4737, 0.5367, 0.6038, 0.55, 0.6038, 0.7, 0.4737, 0.7133, 0.4738, 0.7847, 0.6038, 0.797, 0.6038, 0.953, 0.4738, 0.9653, 0.677, 0.5553, 0.823, 0.5553, 0.823, 0.6947, 0.677, 0.6947])
me_cube_033.materials.append(mat_lamplight)
me_cube_033.update()
me_cube_034 = bpy.data.meshes.new('Cube.034')
me_cube_034.from_pydata([(-1.0, -1.0, -1.0), (-1.0, 1.0, -1.0), (0.684, 1.0, -1.0), (-1.0, -1.0, -0.709), (0.5575, -1.0, -1.0), (0.9803, 0.7726, -1.0), (-0.00648, 1.0, -0.2961), (0.8081, 0.3687, -0.2879), (-1.0, 1.0, -0.9153), (-0.007362, 0.9975, -0.2919), (-0.01515, 1.0, -0.2987), (-1.0, -0.3799, 0.1529), (0.1211, 0.6161, 0.08379), (-0.7102, -1.0, -0.2636), (0.5441, -1.0, -0.8736), (0.6494, -0.2499, -0.1826), (-0.3852, -0.1838, 0.386), (-0.8178, -0.4566, 0.3263)], [], [(10, 9, 6), (17, 13, 14, 15, 16), (16, 15, 7, 12), (6, 9, 12, 7, 5, 2), (1, 8, 10, 6, 2), (0, 3, 11, 8, 1), (12, 9, 10, 8, 11, 17, 16), (5, 7, 15, 14, 4), (11, 3, 13, 17), (4, 14, 13, 3, 0)])
_uv = me_cube_034.uv_layers.new(name='UVMap')
_uv.uv.foreach_set('vector', [0.4396, 0.3962, 0.4408, 0.3981, 0.4397, 0.3975, 0.5408, 0.209, 0.467, 0.2244, 0.3908, 0.807, 0.4938, 0.6545, 0.5448, 0.5248, 0.5448, 0.5248, 0.4763, 0.672, 0.4624, 0.5517, 0.4995, 0.4379, 0.4397, 0.3975, 0.4403, 0.3975, 0.4995, 0.4379, 0.4624, 0.5517, 0.3725, 0.5284, 0.3355, 0.5, 0.375, 0.25, 0.3856, 0.25, 0.4627, 0.3731, 0.463, 0.3742, 0.375, 0.4605, 0.375, 0.0, 0.4114, 0.0, 0.5191, 0.07751, 0.3856, 0.25, 0.375, 0.25, 0.4995, 0.4379, 0.4403, 0.3975, 0.4396, 0.3962, 0.3856, 0.25, 0.5191, 0.07751, 0.5408, 0.209, 0.5448, 0.3822, 0.3725, 0.5284, 0.4624, 0.5517, 0.4938, 0.6545, 0.396, 0.8018, 0.375, 0.8053, 0.5191, 0.07751, 0.4114, 0.0, 0.467, 0.2244, 0.5408, 0.209, 0.375, 0.8053, 0.3908, 0.807, 0.467, 0.9638, 0.4114, 1.0, 0.375, 1.0])
me_cube_034.materials.append(mat_rock)
me_cube_034.update()
me_cube_035 = bpy.data.meshes.new('Cube.035')
me_cube_035.from_pydata([(1.0, -1.0, -1.0), (1.0, -1.0, -0.004991), (-1.0, 0.1531, -1.0), (-0.1954, 1.0, -1.0), (-0.3632, -0.1313, 1.0), (1.0, 0.4178, -1.0), (1.0, -0.1061, 0.1048), (0.6907, 1.0, -1.0), (0.3746, 0.8215, 0.6309), (0.3742, 1.0, 0.2561), (-1.0, -0.0973, -1.0), (-0.3478, -1.0, -1.0), (0.1011, -1.0, 0.5873), (-0.3727, -0.1826, 1.0), (-0.3897, -0.1592, 1.0), (-1.0, 0.0155, -0.7118)], [], [(5, 6, 1, 0), (10, 15, 2), (14, 15, 10, 11, 12, 13), (3, 9, 7), (8, 6, 5, 7, 9), (4, 8, 9, 3, 2, 15, 14), (4, 14, 13), (6, 8, 4, 13, 12, 1), (0, 1, 12, 11)])
_uv = me_cube_035.uv_layers.new(name='UVMap')
_uv.uv.foreach_set('vector', [0.375, 0.5728, 0.5131, 0.6383, 0.4994, 0.75, 0.375, 0.75, 0.375, 0.1128, 0.411, 0.1269, 0.375, 0.1441, 0.7284, 0.5558, 0.197, 0.5221, 0.375, 0.1128, 0.2065, 0.75, 0.5734, 0.8624, 0.7377, 0.589, 0.375, 0.3506, 0.532, 0.4218, 0.375, 0.4613, 0.5959, 0.4612, 0.5131, 0.6383, 0.375, 0.5728, 0.3363, 0.5, 0.532, 0.4218, 0.7328, 0.5788, 0.5959, 0.4612, 0.532, 0.4218, 0.375, 0.3506, 0.125, 0.6059, 0.197, 0.5221, 0.7284, 0.5558, 0.7954, 0.6414, 0.7987, 0.6449, 0.7966, 0.6478, 0.5131, 0.6383, 0.5959, 0.4612, 0.7328, 0.5788, 0.7377, 0.589, 0.6858, 0.75, 0.4994, 0.75, 0.375, 0.75, 0.4994, 0.75, 0.5734, 0.8624, 0.375, 0.9185])
me_cube_035.materials.append(mat_rock)
me_cube_035.update()
me_cube_036 = bpy.data.meshes.new('Cube.036')
me_cube_036.from_pydata([(1.0, 1.0, -1.0), (-1.0, 0.5761, -1.0), (-0.7815, 1.0, -1.0), (1.0, -0.75, -1.0), (0.5494, -1.0, -1.0), (-1.0, 0.2646, -1.0), (-0.08145, -1.0, -1.0), (1.0, 1.0, -0.1937), (-0.3572, 1.0, -0.1911), (1.0, 0.05081, 0.6625), (-1.0, -0.4258, -0.01526), (0.1846, -1.0, -0.5798), (-0.3372, -1.0, -0.7243), (-1.0, -0.6158, -0.3106), (0.4972, -0.1433, 0.8385), (-0.4013, -0.04132, 0.7482)], [], [(13, 5, 6, 12), (13, 10, 1, 5), (14, 11, 4, 3, 9), (10, 15, 8, 2, 1), (2, 8, 7, 0), (0, 7, 9, 3), (8, 15, 14, 9, 7), (11, 14, 15, 10, 13, 12), (4, 11, 12, 6)])
_uv = me_cube_036.uv_layers.new(name='UVMap')
_uv.uv.foreach_set('vector', [0.4612, 0.04803, 0.375, 0.1581, 0.2398, 0.75, 0.3119, 0.5412, 0.4612, 0.04803, 0.4981, 0.07178, 0.375, 0.197, 0.375, 0.1581, 0.6096, 0.701, 0.4275, 0.8519, 0.375, 0.8063, 0.375, 0.7188, 0.5828, 0.6186, 0.407, 0.8371, 0.6259, 0.7169, 0.5131, 0.3674, 0.375, 0.2773, 0.125, 0.553, 0.375, 0.2773, 0.4761, 0.3304, 0.4758, 0.5, 0.375, 0.5, 0.375, 0.5, 0.4758, 0.5, 0.5828, 0.6186, 0.375, 0.7188, 0.5131, 0.3674, 0.6259, 0.7169, 0.6677, 0.6429, 0.5828, 0.6186, 0.4758, 0.5, 0.4275, 0.8519, 0.6096, 0.701, 0.6259, 0.7169, 0.407, 0.8371, 0.4612, 0.04803, 0.3119, 0.5412, 0.375, 0.8063, 0.4275, 0.8519, 0.4095, 0.9171, 0.375, 0.8852])
me_cube_036.materials.append(mat_rock)
me_cube_036.update()
me_cube_037 = bpy.data.meshes.new('Cube.037')
me_cube_037.from_pydata([(1.0, -1.0, -1.0), (1.0, 1.0, -1.0), (1.0, 1.0, -0.4433), (-1.0, -0.9113, -1.0), (-0.913, -1.0, -1.0), (1.0, -1.0, -0.7775), (1.0, 0.7977, -0.2709), (0.09106, -0.09579, 1.0), (-0.01518, -0.7273, 1.0), (0.0975, -1.0, 0.7344), (-0.7308, 1.0, -1.0), (-0.04242, 1.0, 0.141), (-1.0, 0.6377, -1.0), (-1.0, -0.2567, 0.1018), (-0.1975, 0.09403, 1.0), (-0.4661, -0.2674, 1.0)], [], [(8, 9, 5, 6, 7), (10, 11, 2, 1), (11, 14, 7, 6, 2), (1, 2, 6, 5, 0), (0, 5, 9, 4), (7, 14, 15, 8), (4, 9, 8, 15, 13, 3), (3, 13, 12), (13, 15, 14, 11, 10, 12)])
_uv = me_cube_037.uv_layers.new(name='UVMap')
_uv.uv.foreach_set('vector', [0.6784, 0.7894, 0.5918, 0.8628, 0.4028, 0.75, 0.4661, 0.5253, 0.625, 0.4804, 0.375, 0.2837, 0.5176, 0.3697, 0.4446, 0.5, 0.375, 0.5, 0.5176, 0.3697, 0.625, 0.407, 0.625, 0.4804, 0.4661, 0.5253, 0.4446, 0.5, 0.375, 0.5, 0.4446, 0.5, 0.4661, 0.5253, 0.4028, 0.75, 0.375, 0.75, 0.375, 0.75, 0.4028, 0.75, 0.5918, 0.8628, 0.375, 0.9891, 0.7386, 0.637, 0.7747, 0.6132, 0.8083, 0.6584, 0.7519, 0.7159, 0.375, 0.9891, 0.5918, 0.8628, 0.6784, 0.7894, 0.7684, 0.6983, 0.6504, 0.3302, 0.375, 0.01109, 0.375, 0.01109, 0.5127, 0.09292, 0.375, 0.2047, 0.6504, 0.3302, 0.7684, 0.6983, 0.7747, 0.6132, 0.5176, 0.3697, 0.375, 0.2837, 0.125, 0.5453])
me_cube_037.materials.append(mat_rock)
me_cube_037.update()
me_cube_038 = bpy.data.meshes.new('Cube.038')
me_cube_038.from_pydata([(1.0, -1.0, -1.0), (1.0, 1.0, -1.0), (1.0, 1.0, -0.4433), (-1.0, -0.9113, -1.0), (-0.913, -1.0, -1.0), (1.0, -1.0, -0.7775), (1.0, 0.7977, -0.2709), (0.09106, -0.09579, 1.0), (-0.01518, -0.7273, 1.0), (0.0975, -1.0, 0.7344), (-0.7308, 1.0, -1.0), (-0.04242, 1.0, 0.141), (-1.0, 0.6377, -1.0), (-1.0, -0.2567, 0.1018), (-0.1975, 0.09403, 1.0), (-0.4661, -0.2674, 1.0)], [], [(8, 9, 5, 6, 7), (10, 11, 2, 1), (11, 14, 7, 6, 2), (1, 2, 6, 5, 0), (0, 5, 9, 4), (7, 14, 15, 8), (4, 9, 8, 15, 13, 3), (3, 13, 12), (13, 15, 14, 11, 10, 12)])
_uv = me_cube_038.uv_layers.new(name='UVMap')
_uv.uv.foreach_set('vector', [0.6784, 0.7894, 0.5918, 0.8628, 0.4028, 0.75, 0.4661, 0.5253, 0.625, 0.4804, 0.375, 0.2837, 0.5176, 0.3697, 0.4446, 0.5, 0.375, 0.5, 0.5176, 0.3697, 0.625, 0.407, 0.625, 0.4804, 0.4661, 0.5253, 0.4446, 0.5, 0.375, 0.5, 0.4446, 0.5, 0.4661, 0.5253, 0.4028, 0.75, 0.375, 0.75, 0.375, 0.75, 0.4028, 0.75, 0.5918, 0.8628, 0.375, 0.9891, 0.7386, 0.637, 0.7747, 0.6132, 0.8083, 0.6584, 0.7519, 0.7159, 0.375, 0.9891, 0.5918, 0.8628, 0.6784, 0.7894, 0.7684, 0.6983, 0.6504, 0.3302, 0.375, 0.01109, 0.375, 0.01109, 0.5127, 0.09292, 0.375, 0.2047, 0.6504, 0.3302, 0.7684, 0.6983, 0.7747, 0.6132, 0.5176, 0.3697, 0.375, 0.2837, 0.125, 0.5453])
me_cube_038.materials.append(mat_rock)
me_cube_038.update()
me_cube_039 = bpy.data.meshes.new('Cube.039')
me_cube_039.from_pydata([(-1.0, 1.0, -1.0), (0.684, 1.0, -1.0), (0.5575, -1.0, -1.0), (0.9803, 0.7726, -1.0), (-0.00648, 1.0, -0.2961), (0.8081, 0.3687, -0.2879), (-1.0, 1.0, -0.9153), (-0.007362, 0.9975, -0.2919), (-0.01515, 1.0, -0.2987), (0.1211, 0.6161, 0.08379), (0.5441, -1.0, -0.8736), (0.6494, -0.2499, -0.1826), (-0.3852, -0.1838, 0.386), (-0.8178, -0.4566, 0.3263), (-1.0, 0.4348, -1.0), (-0.242, -1.0, -1.0), (-1.0, -0.004338, -0.1378), (-0.8837, -0.4288, 0.2636), (-0.7961, -0.5661, 0.2075), (-0.3994, -1.0, -0.4148)], [], [(8, 7, 4), (19, 18, 17, 16, 14, 15), (12, 11, 5, 9), (4, 7, 9, 5, 3, 1), (0, 6, 8, 4, 1), (14, 16, 6, 0), (3, 5, 11, 10, 2), (17, 18, 13), (13, 18, 19, 10, 11, 12), (9, 7, 8, 6, 16, 17, 13, 12), (2, 10, 19, 15)])
_uv = me_cube_039.uv_layers.new(name='UVMap')
_uv.uv.foreach_set('vector', [0.4396, 0.3962, 0.4408, 0.3981, 0.4397, 0.3975, 0.4482, 0.3687, 0.5259, 0.2121, 0.5329, 0.1614, 0.4828, 0.1245, 0.375, 0.1794, 0.2198, 0.75, 0.5448, 0.5248, 0.4763, 0.672, 0.4624, 0.5517, 0.4995, 0.4379, 0.4397, 0.3975, 0.4403, 0.3975, 0.4995, 0.4379, 0.4624, 0.5517, 0.3725, 0.5284, 0.3355, 0.5, 0.375, 0.25, 0.3856, 0.25, 0.4627, 0.3731, 0.463, 0.3742, 0.375, 0.4605, 0.375, 0.1794, 0.4828, 0.1245, 0.3856, 0.25, 0.375, 0.25, 0.3725, 0.5284, 0.4624, 0.5517, 0.4938, 0.6545, 0.396, 0.8018, 0.375, 0.8053, 0.5329, 0.1614, 0.5259, 0.2121, 0.5408, 0.209, 0.5408, 0.209, 0.5259, 0.2121, 0.4482, 0.3687, 0.3908, 0.807, 0.4938, 0.6545, 0.5448, 0.5248, 0.4995, 0.4379, 0.4403, 0.3975, 0.4396, 0.3962, 0.3856, 0.25, 0.4828, 0.1245, 0.5329, 0.1614, 0.5408, 0.209, 0.5448, 0.3822, 0.375, 0.8053, 0.3908, 0.807, 0.4482, 0.9249, 0.375, 0.9052])
me_cube_039.materials.append(mat_rock)
me_cube_039.update()
me_cube_040 = bpy.data.meshes.new('Cube.040')
me_cube_040.from_pydata([(-1.0, -1.0, -1.0), (-1.0, 1.0, -1.0), (0.684, 1.0, -1.0), (-1.0, -1.0, -0.709), (0.5575, -1.0, -1.0), (0.9803, 0.7726, -1.0), (0.8081, 0.3687, -0.2879), (-1.0, 1.0, -0.9153), (-0.7102, -1.0, -0.2636), (0.5441, -1.0, -0.8736), (0.6494, -0.2499, -0.1826), (0.00127, 1.0, -0.304), (0.4, 0.5157, -0.06713), (-1.0, -0.5613, -0.09921), (-0.03952, 1.0, -0.3139), (-1.0, 0.2459, -0.3316), (0.1609, -0.2187, 0.08582), (-0.7606, -0.7458, 0.01239)], [], [(17, 8, 9, 10, 16), (16, 10, 6, 12), (11, 12, 6, 5, 2), (15, 14, 7), (5, 6, 10, 9, 4), (13, 3, 8, 17), (4, 9, 8, 3, 0), (16, 12, 11, 14, 15, 13, 17), (0, 3, 13, 15, 7, 1), (1, 7, 14, 11, 2)])
_uv = me_cube_040.uv_layers.new(name='UVMap')
_uv.uv.foreach_set('vector', [0.5015, 0.2172, 0.467, 0.2244, 0.3908, 0.807, 0.4938, 0.6545, 0.5179, 0.5933, 0.5087, 0.6025, 0.4763, 0.672, 0.4624, 0.5517, 0.4844, 0.4841, 0.4385, 0.3986, 0.4844, 0.4841, 0.4624, 0.5517, 0.3725, 0.5284, 0.3355, 0.5, 0.4586, 0.1557, 0.4382, 0.3926, 0.3856, 0.25, 0.3725, 0.5284, 0.4624, 0.5517, 0.4938, 0.6545, 0.396, 0.8018, 0.375, 0.8053, 0.4876, 0.05484, 0.4114, 0.0, 0.467, 0.2244, 0.5015, 0.2172, 0.375, 0.8053, 0.3908, 0.807, 0.467, 0.9638, 0.4114, 1.0, 0.375, 1.0, 0.5087, 0.6025, 0.4844, 0.4841, 0.4385, 0.3986, 0.4608, 0.3701, 0.4586, 0.1557, 0.4876, 0.05484, 0.5015, 0.2172, 0.375, 0.0, 0.4114, 0.0, 0.4876, 0.05484, 0.4586, 0.1557, 0.3856, 0.25, 0.375, 0.25, 0.375, 0.25, 0.3856, 0.25, 0.4608, 0.3701, 0.462, 0.3752, 0.375, 0.4605])
me_cube_040.materials.append(mat_cutwood)
me_cube_040.update()
me_cube_009 = bpy.data.meshes.new('Cube.009')
me_cube_009.from_pydata([(-1.162, -1.0, -8.05), (-0.8416, -1.0, -6.05), (-1.162, 1.0, -8.05), (-0.8416, 1.0, -6.05), (1.162, -1.0, -8.05), (0.8416, -1.0, -6.05), (1.162, 1.0, -8.05), (0.8416, 1.0, -6.05)], [], [(0, 1, 3, 2), (2, 3, 7, 6), (6, 7, 5, 4), (4, 5, 1, 0), (2, 6, 4, 0), (7, 3, 1, 5)])
_uv = me_cube_009.uv_layers.new(name='UVMap')
_uv.uv.foreach_set('vector', [0.375, 0.0, 0.625, 0.0, 0.625, 0.25, 0.375, 0.25, 0.375, 0.25, 0.625, 0.25, 0.625, 0.5, 0.375, 0.5, 0.375, 0.5, 0.625, 0.5, 0.625, 0.75, 0.375, 0.75, 0.375, 0.75, 0.625, 0.75, 0.625, 1.0, 0.375, 1.0, 0.125, 0.5, 0.375, 0.5, 0.375, 0.75, 0.125, 0.75, 0.625, 0.5, 0.875, 0.5, 0.875, 0.75, 0.625, 0.75])
me_cube_009.materials.append(mat_rock)
me_cube_009.update()
me_cube_010 = bpy.data.meshes.new('Cube.010')
me_cube_010.from_pydata([(-1.162, -1.0, -8.05), (-0.8416, -1.0, -6.05), (-1.162, 1.0, -8.05), (-0.8416, 1.0, -6.05), (1.162, -1.0, -8.05), (0.8416, -1.0, -6.05), (1.162, 1.0, -8.05), (0.8416, 1.0, -6.05)], [], [(0, 1, 3, 2), (2, 3, 7, 6), (6, 7, 5, 4), (4, 5, 1, 0), (2, 6, 4, 0), (7, 3, 1, 5)])
_uv = me_cube_010.uv_layers.new(name='UVMap')
_uv.uv.foreach_set('vector', [0.375, 0.0, 0.625, 0.0, 0.625, 0.25, 0.375, 0.25, 0.375, 0.25, 0.625, 0.25, 0.625, 0.5, 0.375, 0.5, 0.375, 0.5, 0.625, 0.5, 0.625, 0.75, 0.375, 0.75, 0.375, 0.75, 0.625, 0.75, 0.625, 1.0, 0.375, 1.0, 0.125, 0.5, 0.375, 0.5, 0.375, 0.75, 0.125, 0.75, 0.625, 0.5, 0.875, 0.5, 0.875, 0.75, 0.625, 0.75])
me_cube_010.materials.append(mat_rock)
me_cube_010.update()
me_cube_011 = bpy.data.meshes.new('Cube.011')
me_cube_011.from_pydata([(-1.162, -1.0, -8.05), (-0.8416, -1.0, -6.05), (-1.162, 1.0, -8.05), (-0.8416, 1.0, -6.05), (1.162, -1.0, -8.05), (0.8416, -1.0, -6.05), (1.162, 1.0, -8.05), (0.8416, 1.0, -6.05)], [], [(0, 1, 3, 2), (2, 3, 7, 6), (6, 7, 5, 4), (4, 5, 1, 0), (2, 6, 4, 0), (7, 3, 1, 5)])
_uv = me_cube_011.uv_layers.new(name='UVMap')
_uv.uv.foreach_set('vector', [0.375, 0.0, 0.625, 0.0, 0.625, 0.25, 0.375, 0.25, 0.375, 0.25, 0.625, 0.25, 0.625, 0.5, 0.375, 0.5, 0.375, 0.5, 0.625, 0.5, 0.625, 0.75, 0.375, 0.75, 0.375, 0.75, 0.625, 0.75, 0.625, 1.0, 0.375, 1.0, 0.125, 0.5, 0.375, 0.5, 0.375, 0.75, 0.125, 0.75, 0.625, 0.5, 0.875, 0.5, 0.875, 0.75, 0.625, 0.75])
me_cube_011.materials.append(mat_rock)
me_cube_011.update()
me_cube_013 = bpy.data.meshes.new('Cube.013')
me_cube_013.from_pydata([(-1.162, -1.0, -8.05), (-0.8416, -1.0, -6.05), (-1.162, 1.0, -8.05), (-0.8416, 1.0, -6.05), (1.162, -1.0, -8.05), (0.8416, -1.0, -6.05), (1.162, 1.0, -8.05), (0.8416, 1.0, -6.05)], [], [(0, 1, 3, 2), (2, 3, 7, 6), (6, 7, 5, 4), (4, 5, 1, 0), (2, 6, 4, 0), (7, 3, 1, 5)])
_uv = me_cube_013.uv_layers.new(name='UVMap')
_uv.uv.foreach_set('vector', [0.375, 0.0, 0.625, 0.0, 0.625, 0.25, 0.375, 0.25, 0.375, 0.25, 0.625, 0.25, 0.625, 0.5, 0.375, 0.5, 0.375, 0.5, 0.625, 0.5, 0.625, 0.75, 0.375, 0.75, 0.375, 0.75, 0.625, 0.75, 0.625, 1.0, 0.375, 1.0, 0.125, 0.5, 0.375, 0.5, 0.375, 0.75, 0.125, 0.75, 0.625, 0.5, 0.875, 0.5, 0.875, 0.75, 0.625, 0.75])
me_cube_013.materials.append(mat_rock)
me_cube_013.update()
me_cube_014 = bpy.data.meshes.new('Cube.014')
me_cube_014.from_pydata([(-1.162, -1.0, -8.05), (-0.8416, -1.0, -6.05), (-1.162, 1.0, -8.05), (-0.8416, 1.0, -6.05), (1.162, -1.0, -8.05), (0.8416, -1.0, -6.05), (1.162, 1.0, -8.05), (0.8416, 1.0, -6.05)], [], [(0, 1, 3, 2), (2, 3, 7, 6), (6, 7, 5, 4), (4, 5, 1, 0), (2, 6, 4, 0), (7, 3, 1, 5)])
_uv = me_cube_014.uv_layers.new(name='UVMap')
_uv.uv.foreach_set('vector', [0.375, 0.0, 0.625, 0.0, 0.625, 0.25, 0.375, 0.25, 0.375, 0.25, 0.625, 0.25, 0.625, 0.5, 0.375, 0.5, 0.375, 0.5, 0.625, 0.5, 0.625, 0.75, 0.375, 0.75, 0.375, 0.75, 0.625, 0.75, 0.625, 1.0, 0.375, 1.0, 0.125, 0.5, 0.375, 0.5, 0.375, 0.75, 0.125, 0.75, 0.625, 0.5, 0.875, 0.5, 0.875, 0.75, 0.625, 0.75])
me_cube_014.materials.append(mat_rock)
me_cube_014.update()
me_cube_015 = bpy.data.meshes.new('Cube.015')
me_cube_015.from_pydata([(-1.162, -1.0, -8.05), (-0.8416, -1.0, -6.05), (-1.162, 1.0, -8.05), (-0.8416, 1.0, -6.05), (1.162, -1.0, -8.05), (0.8416, -1.0, -6.05), (1.162, 1.0, -8.05), (0.8416, 1.0, -6.05)], [], [(0, 1, 3, 2), (2, 3, 7, 6), (6, 7, 5, 4), (4, 5, 1, 0), (2, 6, 4, 0), (7, 3, 1, 5)])
_uv = me_cube_015.uv_layers.new(name='UVMap')
_uv.uv.foreach_set('vector', [0.375, 0.0, 0.625, 0.0, 0.625, 0.25, 0.375, 0.25, 0.375, 0.25, 0.625, 0.25, 0.625, 0.5, 0.375, 0.5, 0.375, 0.5, 0.625, 0.5, 0.625, 0.75, 0.375, 0.75, 0.375, 0.75, 0.625, 0.75, 0.625, 1.0, 0.375, 1.0, 0.125, 0.5, 0.375, 0.5, 0.375, 0.75, 0.125, 0.75, 0.625, 0.5, 0.875, 0.5, 0.875, 0.75, 0.625, 0.75])
me_cube_015.materials.append(mat_rock)
me_cube_015.update()
me_cube_017 = bpy.data.meshes.new('Cube.017')
me_cube_017.from_pydata([(-1.162, -1.0, -8.05), (-0.8416, -1.0, -6.05), (-1.162, 1.0, -8.05), (-0.8416, 1.0, -6.05), (1.162, -1.0, -8.05), (0.8416, -1.0, -6.05), (1.162, 1.0, -8.05), (0.8416, 1.0, -6.05)], [], [(0, 1, 3, 2), (2, 3, 7, 6), (6, 7, 5, 4), (4, 5, 1, 0), (2, 6, 4, 0), (7, 3, 1, 5)])
_uv = me_cube_017.uv_layers.new(name='UVMap')
_uv.uv.foreach_set('vector', [0.375, 0.0, 0.625, 0.0, 0.625, 0.25, 0.375, 0.25, 0.375, 0.25, 0.625, 0.25, 0.625, 0.5, 0.375, 0.5, 0.375, 0.5, 0.625, 0.5, 0.625, 0.75, 0.375, 0.75, 0.375, 0.75, 0.625, 0.75, 0.625, 1.0, 0.375, 1.0, 0.125, 0.5, 0.375, 0.5, 0.375, 0.75, 0.125, 0.75, 0.625, 0.5, 0.875, 0.5, 0.875, 0.75, 0.625, 0.75])
me_cube_017.materials.append(mat_rock)
me_cube_017.update()
me_cube_041 = bpy.data.meshes.new('Cube.041')
me_cube_041.from_pydata([(-1.162, -1.0, -8.05), (-0.8416, -1.0, -6.05), (-1.162, 1.0, -8.05), (-0.8416, 1.0, -6.05), (1.162, -1.0, -8.05), (0.8416, -1.0, -6.05), (1.162, 1.0, -8.05), (0.8416, 1.0, -6.05)], [], [(0, 1, 3, 2), (2, 3, 7, 6), (6, 7, 5, 4), (4, 5, 1, 0), (2, 6, 4, 0), (7, 3, 1, 5)])
_uv = me_cube_041.uv_layers.new(name='UVMap')
_uv.uv.foreach_set('vector', [0.375, 0.0, 0.625, 0.0, 0.625, 0.25, 0.375, 0.25, 0.375, 0.25, 0.625, 0.25, 0.625, 0.5, 0.375, 0.5, 0.375, 0.5, 0.625, 0.5, 0.625, 0.75, 0.375, 0.75, 0.375, 0.75, 0.625, 0.75, 0.625, 1.0, 0.375, 1.0, 0.125, 0.5, 0.375, 0.5, 0.375, 0.75, 0.125, 0.75, 0.625, 0.5, 0.875, 0.5, 0.875, 0.75, 0.625, 0.75])
me_cube_041.materials.append(mat_rock)
me_cube_041.update()
me_cube = bpy.data.meshes.new('Cube')
me_cube.from_pydata([(-1.0, -1.0, -0.1997), (-1.0, -1.0, 1.0), (-1.0, 1.0, -0.1997), (-1.0, 1.0, 1.0), (1.0, -1.0, -0.1997), (1.0, -1.0, 1.0), (1.0, 1.0, -0.1997), (1.0, 1.0, 1.0)], [], [(0, 1, 3, 2), (2, 3, 7, 6), (6, 7, 5, 4), (4, 5, 1, 0), (7, 3, 1, 5)])
_uv = me_cube.uv_layers.new(name='UVMap')
_uv.uv.foreach_set('vector', [0.375, 0.0, 0.625, 0.0, 0.625, 0.25, 0.375, 0.25, 0.375, 0.25, 0.625, 0.25, 0.625, 0.5, 0.375, 0.5, 0.375, 0.5, 0.625, 0.5, 0.625, 0.75, 0.375, 0.75, 0.375, 0.75, 0.625, 0.75, 0.625, 1.0, 0.375, 1.0, 0.625, 0.5, 0.875, 0.5, 0.875, 0.75, 0.625, 0.75])
me_cube.materials.append(mat_rock)
me_cube.update()
me_cube_027 = bpy.data.meshes.new('Cube.027')
me_cube_027.from_pydata([(-1.0, -1.0, -1.0), (-1.0, -1.0, 1.0), (-1.0, 0.3824, -1.0), (-1.0, 0.3824, 1.0), (1.0, -1.0, -1.0), (1.0, -1.0, 1.0), (1.0, 0.3824, -1.0), (1.0, 0.3824, 1.0)], [], [(0, 1, 3, 2), (6, 7, 5, 4), (4, 5, 1, 0), (7, 3, 1, 5)])
_uv = me_cube_027.uv_layers.new(name='UVMap')
_uv.uv.foreach_set('vector', [0.375, 0.0, 0.625, 0.0, 0.625, 0.25, 0.375, 0.25, 0.375, 0.5, 0.625, 0.5, 0.625, 0.75, 0.375, 0.75, 0.375, 0.75, 0.625, 0.75, 0.625, 1.0, 0.375, 1.0, 0.625, 0.5, 0.875, 0.5, 0.875, 0.75, 0.625, 0.75])
me_cube_027.materials.append(mat_rock)
me_cube_027.update()
me_cube_042 = bpy.data.meshes.new('Cube.042')
me_cube_042.from_pydata([(-1.0, -1.0, 0.1895), (-1.0, -1.0, 1.0), (-1.0, 0.5604, 0.1895), (-1.0, 0.5604, 1.0), (1.0, -1.0, 0.1895), (1.0, -1.0, 1.0), (1.0, 0.5604, 0.1895), (1.0, 0.5604, 1.0)], [], [(0, 1, 3, 2), (2, 3, 7, 6), (6, 7, 5, 4), (4, 5, 1, 0), (7, 3, 1, 5)])
_uv = me_cube_042.uv_layers.new(name='UVMap')
_uv.uv.foreach_set('vector', [0.375, 0.0, 0.625, 0.0, 0.625, 0.25, 0.375, 0.25, 0.375, 0.25, 0.625, 0.25, 0.625, 0.5, 0.375, 0.5, 0.375, 0.5, 0.625, 0.5, 0.625, 0.75, 0.375, 0.75, 0.375, 0.75, 0.625, 0.75, 0.625, 1.0, 0.375, 1.0, 0.625, 0.5, 0.875, 0.5, 0.875, 0.75, 0.625, 0.75])
me_cube_042.materials.append(mat_rock)
me_cube_042.update()
me_circle = bpy.data.meshes.new('Circle')
me_circle.from_pydata([(0.0, 0.0, 0.0), (0.0, 1.0, 0.0), (-0.1951, 0.9808, 0.0), (-0.3827, 0.9239, 0.0), (-0.5556, 0.8315, 0.0), (-0.7071, 0.7071, 0.0), (-0.8315, 0.5556, 0.0), (-0.9239, 0.3827, 0.0), (-0.9808, 0.1951, 0.0), (-1.0, 0.0, 0.0), (-0.9808, -0.1951, 0.0), (-0.9239, -0.3827, 0.0), (-0.8315, -0.5556, 0.0), (-0.7071, -0.7071, 0.0), (-0.5556, -0.8315, 0.0), (-0.3827, -0.9239, 0.0), (-0.1951, -0.9808, 0.0), (0.0, -1.0, 0.0), (0.1951, -0.9808, 0.0), (0.3827, -0.9239, 0.0), (0.5556, -0.8315, 0.0), (0.7071, -0.7071, 0.0), (0.8315, -0.5556, 0.0), (0.9239, -0.3827, 0.0), (0.9808, -0.1951, 0.0), (1.0, 0.0, 0.0), (0.9808, 0.1951, 0.0), (0.9239, 0.3827, 0.0), (0.8315, 0.5556, 0.0), (0.7071, 0.7071, 0.0), (0.5556, 0.8315, 0.0), (0.3827, 0.9239, 0.0), (0.1951, 0.9808, 0.0)], [], [(0, 1, 2), (0, 2, 3), (0, 3, 4), (0, 4, 5), (0, 5, 6), (0, 6, 7), (0, 7, 8), (0, 8, 9), (0, 9, 10), (0, 10, 11), (0, 11, 12), (0, 12, 13), (0, 13, 14), (0, 14, 15), (0, 15, 16), (0, 16, 17), (0, 17, 18), (0, 18, 19), (0, 19, 20), (0, 20, 21), (0, 21, 22), (0, 22, 23), (0, 23, 24), (0, 24, 25), (0, 25, 26), (0, 26, 27), (0, 27, 28), (0, 28, 29), (0, 29, 30), (0, 30, 31), (0, 31, 32), (0, 32, 1)])
_uv = me_circle.uv_layers.new(name='UVMap')
_uv.uv.foreach_set('vector', [0.5, 0.5, 0.5, 1.0, 0.4025, 0.9904, 0.5, 0.5, 0.4025, 0.9904, 0.3087, 0.9619, 0.5, 0.5, 0.3087, 0.9619, 0.2222, 0.9157, 0.5, 0.5, 0.2222, 0.9157, 0.1464, 0.8536, 0.5, 0.5, 0.1464, 0.8536, 0.08427, 0.7778, 0.5, 0.5, 0.08427, 0.7778, 0.03806, 0.6913, 0.5, 0.5, 0.03806, 0.6913, 0.009607, 0.5975, 0.5, 0.5, 0.009607, 0.5975, 0.0, 0.5, 0.5, 0.5, 0.0, 0.5, 0.009607, 0.4025, 0.5, 0.5, 0.009607, 0.4025, 0.03806, 0.3087, 0.5, 0.5, 0.03806, 0.3087, 0.08427, 0.2222, 0.5, 0.5, 0.08427, 0.2222, 0.1464, 0.1464, 0.5, 0.5, 0.1464, 0.1464, 0.2222, 0.08427, 0.5, 0.5, 0.2222, 0.08427, 0.3087, 0.03806, 0.5, 0.5, 0.3087, 0.03806, 0.4025, 0.009607, 0.5, 0.5, 0.4025, 0.009607, 0.5, 0.0, 0.5, 0.5, 0.5, 0.0, 0.5975, 0.009607, 0.5, 0.5, 0.5975, 0.009607, 0.6913, 0.03806, 0.5, 0.5, 0.6913, 0.03806, 0.7778, 0.08427, 0.5, 0.5, 0.7778, 0.08427, 0.8536, 0.1464, 0.5, 0.5, 0.8536, 0.1464, 0.9157, 0.2222, 0.5, 0.5, 0.9157, 0.2222, 0.9619, 0.3087, 0.5, 0.5, 0.9619, 0.3087, 0.9904, 0.4025, 0.5, 0.5, 0.9904, 0.4025, 1.0, 0.5, 0.5, 0.5, 1.0, 0.5, 0.9904, 0.5975, 0.5, 0.5, 0.9904, 0.5975, 0.9619, 0.6913, 0.5, 0.5, 0.9619, 0.6913, 0.9157, 0.7778, 0.5, 0.5, 0.9157, 0.7778, 0.8536, 0.8536, 0.5, 0.5, 0.8536, 0.8536, 0.7778, 0.9157, 0.5, 0.5, 0.7778, 0.9157, 0.6913, 0.9619, 0.5, 0.5, 0.6913, 0.9619, 0.5975, 0.9904, 0.5, 0.5, 0.5975, 0.9904, 0.5, 1.0])
me_circle.materials.append(mat_portallight)
me_circle.update()
me_cylinder_003 = bpy.data.meshes.new('Cylinder.003')
me_cylinder_003.from_pydata([(0.0, 0.0, -1.0), (0.0, 0.0, 1.0), (-0.9511, -0.309, -1.0), (-0.9511, -0.309, 1.0), (-0.9511, 0.309, -1.0), (-0.9511, 0.309, 1.0), (-0.5878, 0.809, -1.0), (-0.5878, 0.809, 1.0)], [], [(0, 2, 4), (1, 5, 3), (2, 3, 5, 4), (0, 4, 6), (1, 7, 5), (4, 5, 7, 6), (6, 7, 1, 0)])
_uv = me_cylinder_003.uv_layers.new(name='UVMap')
_uv.uv.foreach_set('vector', [0.75, 0.25, 0.5217, 0.1758, 0.5217, 0.3242, 0.25, 0.25, 0.02175, 0.3242, 0.02175, 0.1758, 0.3, 0.5, 0.3, 1.0, 0.2, 1.0, 0.2, 0.5, 0.75, 0.25, 0.5217, 0.3242, 0.6089, 0.4442, 0.25, 0.25, 0.1089, 0.4442, 0.02175, 0.3242, 0.2, 0.5, 0.2, 1.0, 0.1, 1.0, 0.1, 0.5, 0.1, 0.5, 0.1, 1.0, 0.25, 0.25, 0.75, 0.25])
me_cylinder_003.materials.append(mat_cutwood)
me_cylinder_003.update()
me_cylinder_006 = bpy.data.meshes.new('Cylinder.006')
me_cylinder_006.from_pydata([(0.0, 0.0, -1.0), (0.0, 0.0, 1.0), (-0.9511, -0.309, -1.0), (-0.9511, -0.309, 1.0), (-0.9511, 0.309, -1.0), (-0.9511, 0.309, 1.0), (-0.5878, 0.809, -1.0), (-0.5878, 0.809, 1.0)], [], [(0, 2, 4), (1, 5, 3), (2, 3, 5, 4), (0, 4, 6), (1, 7, 5), (4, 5, 7, 6), (6, 7, 1, 0)])
_uv = me_cylinder_006.uv_layers.new(name='UVMap')
_uv.uv.foreach_set('vector', [0.75, 0.25, 0.5217, 0.1758, 0.5217, 0.3242, 0.25, 0.25, 0.02175, 0.3242, 0.02175, 0.1758, 0.3, 0.5, 0.3, 1.0, 0.2, 1.0, 0.2, 0.5, 0.75, 0.25, 0.5217, 0.3242, 0.6089, 0.4442, 0.25, 0.25, 0.1089, 0.4442, 0.02175, 0.3242, 0.2, 0.5, 0.2, 1.0, 0.1, 1.0, 0.1, 0.5, 0.1, 0.5, 0.1, 1.0, 0.25, 0.25, 0.75, 0.25])
me_cylinder_006.materials.append(mat_cutwood)
me_cylinder_006.update()
me_cylinder_007 = bpy.data.meshes.new('Cylinder.007')
me_cylinder_007.from_pydata([(0.0, 0.0, -1.0), (0.0, 0.0, 1.0), (-0.9511, -0.309, -1.0), (-0.9511, -0.309, 1.0), (-0.9511, 0.309, -1.0), (-0.9511, 0.309, 1.0), (-0.5878, 0.809, -1.0), (-0.5878, 0.809, 1.0)], [], [(0, 2, 4), (1, 5, 3), (2, 3, 5, 4), (0, 4, 6), (1, 7, 5), (4, 5, 7, 6), (6, 7, 1, 0)])
_uv = me_cylinder_007.uv_layers.new(name='UVMap')
_uv.uv.foreach_set('vector', [0.75, 0.25, 0.5217, 0.1758, 0.5217, 0.3242, 0.25, 0.25, 0.02175, 0.3242, 0.02175, 0.1758, 0.3, 0.5, 0.3, 1.0, 0.2, 1.0, 0.2, 0.5, 0.75, 0.25, 0.5217, 0.3242, 0.6089, 0.4442, 0.25, 0.25, 0.1089, 0.4442, 0.02175, 0.3242, 0.2, 0.5, 0.2, 1.0, 0.1, 1.0, 0.1, 0.5, 0.1, 0.5, 0.1, 1.0, 0.25, 0.25, 0.75, 0.25])
me_cylinder_007.materials.append(mat_cutwood)
me_cylinder_007.update()
me_cylinder_008 = bpy.data.meshes.new('Cylinder.008')
me_cylinder_008.from_pydata([(0.0, 0.0, -1.0), (0.0, 0.0, 1.0), (-0.9511, -0.309, -1.0), (-0.9511, -0.309, 1.0), (-0.9511, 0.309, -1.0), (-0.9511, 0.309, 1.0), (-0.5878, 0.809, -1.0), (-0.5878, 0.809, 1.0)], [], [(0, 2, 4), (1, 5, 3), (2, 3, 5, 4), (0, 4, 6), (1, 7, 5), (4, 5, 7, 6), (6, 7, 1, 0)])
_uv = me_cylinder_008.uv_layers.new(name='UVMap')
_uv.uv.foreach_set('vector', [0.75, 0.25, 0.5217, 0.1758, 0.5217, 0.3242, 0.25, 0.25, 0.02175, 0.3242, 0.02175, 0.1758, 0.3, 0.5, 0.3, 1.0, 0.2, 1.0, 0.2, 0.5, 0.75, 0.25, 0.5217, 0.3242, 0.6089, 0.4442, 0.25, 0.25, 0.1089, 0.4442, 0.02175, 0.3242, 0.2, 0.5, 0.2, 1.0, 0.1, 1.0, 0.1, 0.5, 0.1, 0.5, 0.1, 1.0, 0.25, 0.25, 0.75, 0.25])
me_cylinder_008.materials.append(mat_cutwood)
me_cylinder_008.update()
me_cylinder_004 = bpy.data.meshes.new('Cylinder.004')
me_cylinder_004.from_pydata([(0.0, 0.0, -1.0), (0.0, 0.0, 1.0), (-0.9511, -0.309, -1.0), (-0.9511, -0.309, 1.0), (-0.9511, 0.309, -1.0), (-0.9511, 0.309, 1.0), (-0.5878, 0.809, -1.0), (-0.5878, 0.809, 1.0)], [], [(0, 2, 4), (1, 5, 3), (2, 3, 5, 4), (0, 4, 6), (1, 7, 5), (4, 5, 7, 6), (6, 7, 1, 0), (2, 0, 1, 3)])
_uv = me_cylinder_004.uv_layers.new(name='UVMap')
_uv.uv.foreach_set('vector', [0.75, 0.25, 0.5217, 0.1758, 0.5217, 0.3242, 0.25, 0.25, 0.02175, 0.3242, 0.02175, 0.1758, 0.3, 0.5, 0.3, 1.0, 0.2, 1.0, 0.2, 0.5, 0.75, 0.25, 0.5217, 0.3242, 0.6089, 0.4442, 0.25, 0.25, 0.1089, 0.4442, 0.02175, 0.3242, 0.2, 0.5, 0.2, 1.0, 0.1, 1.0, 0.1, 0.5, 0.1, 0.5, 0.1, 1.0, 0.25, 0.25, 0.75, 0.25, 0.3, 0.5, 0.75, 0.25, 0.25, 0.25, 0.3, 1.0])
me_cylinder_004.materials.append(mat_cutwood)
me_cylinder_004.update()

# ---- objects
ob_camera = bpy.data.objects.new('Camera', cam_camera)
ob_cylinder = bpy.data.objects.new('Cylinder', me_cylinder)
ob_cylinder_001 = bpy.data.objects.new('Cylinder.001', me_cylinder_001)
ob_cylinder_002 = bpy.data.objects.new('Cylinder.002', me_cylinder_005)
ob_cube = bpy.data.objects.new('Cube', me_cube_001)
ob_cube_019 = bpy.data.objects.new('Cube.019', me_cube_020)
ob_cube_004 = bpy.data.objects.new('Cube.004', me_cube_005)
ob_cube_015 = bpy.data.objects.new('Cube.015', me_cube_016)
ob_area = bpy.data.objects.new('Area', light_area)
ob_cube_021 = bpy.data.objects.new('Cube.021', me_cube_022)
ob_cube_011 = bpy.data.objects.new('Cube.011', me_cube_012)
ob_blade = bpy.data.objects.new('blade', me_cube_025)
ob_axe_handle = bpy.data.objects.new('axe handle', me_cube_026)
ob_plane = bpy.data.objects.new('Plane', me_plane_001)
ob_cube_024 = bpy.data.objects.new('Cube.024', me_cube_002)
ob_cube_025 = bpy.data.objects.new('Cube.025', me_cube_003)
ob_cube_026 = bpy.data.objects.new('Cube.026', me_cube_004)
ob_rope = bpy.data.objects.new('rope', me_cube_006)
ob_lamp = bpy.data.objects.new('lamp', me_cube_007)
ob_lamp_001 = bpy.data.objects.new('lamp.001', me_cube_008)
ob_cube_027 = bpy.data.objects.new('Cube.027', me_cube_028)
ob_cube_028 = bpy.data.objects.new('Cube.028', me_cube_029)
ob_cube_029 = bpy.data.objects.new('Cube.029', me_cube_030)
ob_rope_001 = bpy.data.objects.new('rope.001', me_cube_031)
ob_lamp_002 = bpy.data.objects.new('lamp.002', me_cube_032)
ob_lamp_003 = bpy.data.objects.new('lamp.003', me_cube_033)
ob_cube_030 = bpy.data.objects.new('Cube.030', me_cube_034)
ob_cube_031 = bpy.data.objects.new('Cube.031', me_cube_035)
ob_cube_032 = bpy.data.objects.new('Cube.032', me_cube_036)
ob_cube_033 = bpy.data.objects.new('Cube.033', me_cube_037)
ob_cube_034 = bpy.data.objects.new('Cube.034', me_cube_038)
ob_cube_035 = bpy.data.objects.new('Cube.035', me_cube_039)
ob_cube_036 = bpy.data.objects.new('Cube.036', me_cube_040)
ob_brick_003 = bpy.data.objects.new('brick.003', me_cube_009)
ob_brick_004 = bpy.data.objects.new('brick.004', me_cube_010)
ob_brick_005 = bpy.data.objects.new('brick.005', me_cube_011)
ob_brick_006 = bpy.data.objects.new('brick.006', me_cube_013)
ob_brick_007 = bpy.data.objects.new('brick.007', me_cube_014)
ob_brick_008 = bpy.data.objects.new('brick.008', me_cube_015)
ob_brick_009 = bpy.data.objects.new('brick.009', me_cube_017)
ob_brick_010 = bpy.data.objects.new('brick.010', me_cube_041)
ob_step1 = bpy.data.objects.new('step1', me_cube)
ob_step2 = bpy.data.objects.new('step2', me_cube_027)
ob_step3 = bpy.data.objects.new('step3', me_cube_042)
ob_circle = bpy.data.objects.new('Circle', me_circle)
ob_woodblock = bpy.data.objects.new('woodBlock', me_cylinder_003)
ob_woodblock_001 = bpy.data.objects.new('woodBlock.001', me_cylinder_006)
ob_woodblock_002 = bpy.data.objects.new('woodBlock.002', me_cylinder_007)
ob_woodblock_003 = bpy.data.objects.new('woodBlock.003', me_cylinder_008)
ob_wood_block___angle = bpy.data.objects.new('wood block - angle', me_cylinder_004)

# ---- transforms, parenting, visibility, modifiers, constraints
ob_camera.location = (7.531, -6.926, 5.284)
ob_camera.rotation_euler = (1.109, 0.0, 0.8149)
ob_camera.lock_rotations_4d = False
ob_camera.empty_display_type = 'ARROWS'
ob_camera.color = (0.0, 0.0, 0.0, 0.0)
ob_camera.display_type = 'WIRE'
ob_camera.lineart.crease_threshold = 0.0
ob_cylinder.location = (3.075, -0.9785, 0.04831)
ob_cylinder.scale = (0.2373, 0.2373, 0.06546)
ob_cylinder_001.location = (3.151, -1.574, 0.06995)
ob_cylinder_001.scale = (0.236, 0.236, 0.0651)
ob_cylinder_002.location = (3.151, -0.4516, 0.07571)
ob_cylinder_002.scale = (0.236, 0.236, 0.0651)
ob_cube.location = (1.144, -1.55, 0.3391)
ob_cube.scale = (0.5076, 0.5076, 0.3944)
ob_cube_019.location = (-0.8383, 0.1069, 0.5059)
ob_cube_019.scale = (0.5076, -6.497, 0.1314)
ob_cube_004.location = (1.199, -0.4443, 0.3398)
ob_cube_004.rotation_euler = (0.0002418, -0.0177, 0.1402)
ob_cube_004.scale = (0.5109, 0.6515, 0.3944)
ob_cube_015.location = (-0.8355, -1.146, 0.5059)
ob_cube_015.rotation_euler = (0.0, -0.0, -0.2698)
ob_cube_015.scale = (0.5127, -7.306, 0.1314)
ob_area.location = (-3.353e-07, -3.2, 3.612)
ob_area.rotation_euler = (0.3576, -0.0, 0.0)
ob_area.scale = (5.034, 5.034, 5.034)
ob_cube_021.location = (-0.7557, 1.659, 0.3391)
ob_cube_021.scale = (0.5076, 0.5076, 0.3944)
ob_cube_011.location = (1.062, 1.268, 0.5059)
ob_cube_011.scale = (0.5076, -5.837, 0.1314)
ob_blade.location = (1.625, -0.4515, 0.2982)
ob_blade.rotation_euler = (0.0, -0.0, -4.61)
ob_blade.scale = (0.03855, 0.187, 0.1991)
ob_axe_handle.location = (1.692, -0.4465, 0.3996)
ob_axe_handle.rotation_euler = (0.0, -0.0, -4.61)
ob_axe_handle.scale = (0.01491, 0.2629, 0.03747)
ob_plane.location = (0.0, 0.0, 0.0)
ob_cube_024.location = (1.385, 0.2185, 0.2355)
ob_cube_024.rotation_euler = (0.0, -0.0, -1.589)
ob_cube_025.location = (1.385, 0.2185, 0.1207)
ob_cube_025.rotation_euler = (0.0, -0.0, -1.589)
ob_cube_025.scale = (0.7123, 0.7123, 0.7123)
ob_cube_026.location = (1.243, 0.221, 1.495)
ob_cube_026.rotation_euler = (0.0, -0.0, -1.589)
ob_cube_026.scale = (0.7123, 4.908, 0.06088)
ob_rope.location = (1.023, 0.2249, 1.388)
ob_rope.rotation_euler = (0.0, -0.0, -1.589)
ob_rope.scale = (0.3917, 0.3685, 0.06088)
ob_lamp.location = (1.023, 0.2249, 1.269)
ob_lamp.rotation_euler = (0.0, -0.0, -1.589)
ob_lamp_001.location = (1.023, 0.2249, 1.269)
ob_lamp_001.rotation_euler = (0.0, -0.0, -1.589)
ob_cube_027.location = (-1.131, 0.2304, 0.2355)
ob_cube_027.rotation_euler = (0.0, -0.0, 1.523)
ob_cube_028.location = (-1.131, 0.2304, 0.1207)
ob_cube_028.rotation_euler = (0.0, -0.0, 1.523)
ob_cube_028.scale = (0.7123, 0.7123, 0.7123)
ob_cube_029.location = (-0.9894, 0.2236, 1.495)
ob_cube_029.rotation_euler = (0.0, -0.0, 1.523)
ob_cube_029.scale = (0.7123, 4.908, 0.06088)
ob_rope_001.location = (-0.77, 0.213, 1.388)
ob_rope_001.rotation_euler = (0.0, -0.0, 1.523)
ob_rope_001.scale = (0.3917, 0.3685, 0.06088)
ob_lamp_002.location = (-0.77, 0.213, 1.269)
ob_lamp_002.rotation_euler = (0.0, -0.0, 1.523)
ob_lamp_003.location = (-0.77, 0.213, 1.269)
ob_lamp_003.rotation_euler = (0.0, -0.0, 1.523)
ob_cube_030.location = (1.503, 1.504, 0.7227)
ob_cube_030.rotation_euler = (0.0, -0.0, -2.969)
ob_cube_030.scale = (0.3503, 0.3503, 0.7073)
ob_cube_031.location = (-1.412, 1.451, 0.4525)
ob_cube_031.scale = (0.4484, 0.4484, 0.4484)
ob_cube_032.location = (-1.301, 0.727, 0.2067)
ob_cube_032.scale = (0.2042, 0.2042, 0.2042)
ob_cube_033.location = (-1.402, -0.4717, 0.41)
ob_cube_033.scale = (0.3932, 0.3932, 0.3932)
ob_cube_034.location = (-1.696, 0.2908, 0.2)
ob_cube_034.rotation_euler = (0.0, -0.0, 1.005)
ob_cube_034.scale = (0.2176, 0.2176, 0.2176)
ob_cube_035.location = (-1.36, -1.291, 0.3627)
ob_cube_035.rotation_euler = (0.0, -0.0, -1.676)
ob_cube_035.scale = (0.3503, 0.3503, 0.3503)
ob_cube_036.location = (1.839, 0.3686, 0.1776)
ob_cube_036.rotation_euler = (0.0, -0.0, -5.044)
ob_cube_036.scale = (0.1276, 0.1276, 0.1679)
ob_brick_003.location = (0.1566, 1.87, 0.5785)
ob_brick_003.rotation_euler = (0.0, 1.022, 0.0)
ob_brick_003.scale = (0.1638, -0.04799, 0.08268)
ob_brick_004.location = (0.1566, 1.87, 0.5785)
ob_brick_004.rotation_euler = (-0.0, 1.631, -0.0)
ob_brick_004.scale = (0.1638, -0.04799, 0.08268)
ob_brick_005.location = (0.1566, 1.87, 0.5785)
ob_brick_005.rotation_euler = (-0.0, 2.239, -0.0)
ob_brick_005.scale = (0.1638, -0.04799, 0.08268)
ob_brick_006.location = (0.1566, 1.87, 0.5785)
ob_brick_006.rotation_euler = (-0.0, 2.847, -0.0)
ob_brick_006.scale = (0.1638, -0.04799, 0.08268)
ob_brick_007.location = (0.1566, 1.87, 0.5785)
ob_brick_007.rotation_euler = (-0.0, 3.455, -0.0)
ob_brick_007.scale = (0.1638, -0.04799, 0.08268)
ob_brick_008.location = (0.1566, 1.87, 0.5785)
ob_brick_008.rotation_euler = (-0.0, 4.063, -0.0)
ob_brick_008.scale = (0.1638, -0.04799, 0.08268)
ob_brick_009.location = (0.1566, 1.87, 0.5785)
ob_brick_009.rotation_euler = (-0.0, 4.671, -0.0)
ob_brick_009.scale = (0.1638, -0.04799, 0.08268)
ob_brick_010.location = (0.1566, 1.87, 0.5785)
ob_brick_010.rotation_euler = (0.0, 5.279, 0.0)
ob_brick_010.scale = (0.1638, -0.04799, 0.08268)
ob_step1.location = (0.1584, 1.812, 0.05416)
ob_step1.scale = (0.6434, 0.1687, 0.1258)
ob_step2.location = (0.1584, 1.579, 0.0695)
ob_step2.scale = (0.5445, 0.1687, 0.04008)
ob_step3.location = (0.1584, 1.315, 0.02168)
ob_step3.scale = (0.4602, 0.1687, 0.04008)
ob_circle.location = (0.1605, 1.865, 0.577)
ob_circle.rotation_euler = (1.571, 1.571, 0.0)
ob_circle.scale = (0.556, 0.556, 0.556)
ob_woodblock.location = (1.52, 0.7428, 0.01366)
ob_woodblock.rotation_euler = (1.568, 0.3091, -1.055)
ob_woodblock.scale = (0.1974, 0.1974, 0.1974)
ob_woodblock_001.location = (1.899, -0.8836, 0.01366)
ob_woodblock_001.rotation_euler = (1.568, 0.3091, -0.4137)
ob_woodblock_001.scale = (0.1154, 0.1154, 0.1154)
ob_woodblock_002.location = (1.81, 0.007377, 0.01366)
ob_woodblock_002.rotation_euler = (1.568, 0.3091, -5.648)
ob_woodblock_002.scale = (0.1154, 0.1154, 0.1154)
ob_woodblock_003.location = (1.633, -1.266, 0.01366)
ob_woodblock_003.rotation_euler = (1.568, 0.3091, -1.349)
ob_woodblock_003.scale = (0.08835, 0.1132, 0.1507)
ob_wood_block___angle.location = (1.52, 0.7428, 0.1033)
ob_wood_block___angle.rotation_euler = (2.386, 0.5478, 0.8093)
ob_wood_block___angle.scale = (0.1495, 0.1495, 0.1495)

# ---- collection membership
col_collection.objects.link(ob_camera)
col_collection.objects.link(ob_cylinder)
col_collection.objects.link(ob_cylinder_001)
col_collection.objects.link(ob_cylinder_002)
col_fence1.objects.link(ob_cube)
col_fence_2.objects.link(ob_cube_019)
col_fence_3.objects.link(ob_cube_004)
col_fence4.objects.link(ob_cube_015)
col_fence4.objects.link(ob_area)
col_fence5.objects.link(ob_cube_021)
col_fence6.objects.link(ob_cube_011)
col_axe.objects.link(ob_blade)
col_axe.objects.link(ob_axe_handle)
col_floor.objects.link(ob_plane)
col_polelights.objects.link(ob_cube_024)
col_polelights.objects.link(ob_cube_025)
col_polelights.objects.link(ob_cube_026)
col_polelights.objects.link(ob_rope)
col_polelights.objects.link(ob_lamp)
col_polelights.objects.link(ob_lamp_001)
col_polelights_001.objects.link(ob_cube_027)
col_polelights_001.objects.link(ob_cube_028)
col_polelights_001.objects.link(ob_cube_029)
col_polelights_001.objects.link(ob_rope_001)
col_polelights_001.objects.link(ob_lamp_002)
col_polelights_001.objects.link(ob_lamp_003)
col_rocks.objects.link(ob_cube_030)
col_rocks.objects.link(ob_cube_031)
col_rocks.objects.link(ob_cube_032)
col_rocks.objects.link(ob_cube_033)
col_rocks.objects.link(ob_cube_034)
col_rocks.objects.link(ob_cube_035)
col_rocks.objects.link(ob_cube_036)
col_portal.objects.link(ob_brick_003)
col_portal.objects.link(ob_brick_004)
col_portal.objects.link(ob_brick_005)
col_portal.objects.link(ob_brick_006)
col_portal.objects.link(ob_brick_007)
col_portal.objects.link(ob_brick_008)
col_portal.objects.link(ob_brick_009)
col_portal.objects.link(ob_brick_010)
col_portal.objects.link(ob_step1)
col_portal.objects.link(ob_step2)
col_portal.objects.link(ob_step3)
col_portal.objects.link(ob_circle)
col_choppedwood.objects.link(ob_woodblock)
col_choppedwood.objects.link(ob_woodblock_001)
col_choppedwood.objects.link(ob_woodblock_002)
col_choppedwood.objects.link(ob_woodblock_003)
col_choppedwood.objects.link(ob_wood_block___angle)

# ---- scene / render settings (as saved in the file)
scene.camera = ob_camera
scene.frame_start = 1; scene.frame_end = 250; scene.frame_set(152)
scene.render.engine = 'CYCLES'
scene.cycles.sampling_pattern = 'TABULATED_SOBOL'
scene.view_settings.view_transform = 'Filmic'
bpy.context.view_layer.update()
